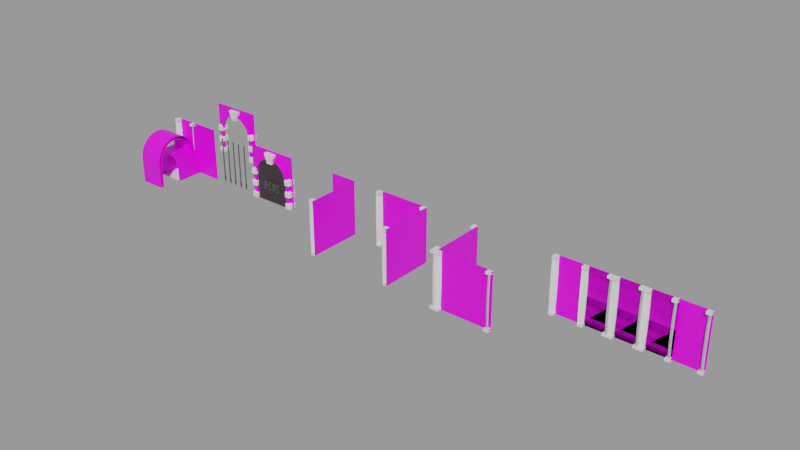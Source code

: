 # Source: scenery.blend  (saved by Blender 2.90.8; exported with 4.5.12 LTS)
import bpy
from mathutils import Matrix  # noqa: F401  (used for matrix-valued properties, if any)

bpy.ops.wm.read_factory_settings(use_empty=True)
scene = bpy.context.scene
scene.name = 'Tiles'

# ---- images (referenced by path relative to the original .blend; pixels are not part of the script)
import os
ASSET_DIR = os.environ.get("B2B_ASSET_DIR", "")  # directory of the original .blend (textures are referenced by path, not embedded)
HERE = os.path.dirname(os.path.abspath(__file__))  # packed textures are extracted next to this script under _unpacked/

def load_image(name, relpath, width, height, colorspace="sRGB"):
    """Load a texture the original file referenced (path relative to the .blend, or extracted next to this script)."""
    p = next((c for c in (os.path.join(HERE, relpath), os.path.join(ASSET_DIR, relpath)) if relpath and os.path.exists(c)), "")
    if p:
        img = bpy.data.images.load(p, check_existing=True)
        img.name = name
    else:  # same state as the original file: an image datablock whose file is absent (Cycles renders it pink)
        img = bpy.data.images.new(name, width, height)
        img.source = "FILE"
        img.filepath = "//" + (relpath or name)
    img.colorspace_settings.name = colorspace
    return img
img_7b7b1d6f_b271_4ebd_a494_681dee9b035b_png = load_image('7b7b1d6f-b271-4ebd-a494-681dee9b035b.png', '7b7b1d6f-b271-4ebd-a494-681dee9b035b.png', 1024, 1024, 'sRGB')

# ---- materials (node trees are filled in below, after node groups)
mat_brick_wall = bpy.data.materials.new('Brick_Wall')
mat_brick_wall.use_transparent_shadow = False
mat_borders = bpy.data.materials.new('Borders')
mat_borders.use_transparent_shadow = False
mat_metallic = bpy.data.materials.new('Metallic')
mat_metallic.use_transparent_shadow = False
mat_doorwood = bpy.data.materials.new('DoorWood')
mat_doorwood.use_transparent_shadow = False
mat_borderstone = bpy.data.materials.new('BorderStone')
mat_borderstone.use_transparent_shadow = False

# ---- node groups
ng_auto_smooth = bpy.data.node_groups.new('Auto Smooth', 'GeometryNodeTree')
_s = ng_auto_smooth.interface.new_socket(name='Geometry', in_out='OUTPUT', socket_type='NodeSocketGeometry')
_s = ng_auto_smooth.interface.new_socket(name='Geometry', in_out='INPUT', socket_type='NodeSocketGeometry')
_s = ng_auto_smooth.interface.new_socket(name='Angle', in_out='INPUT', socket_type='NodeSocketFloat')
_s.subtype = 'ANGLE'
_s.min_value = 0.0
_s.max_value = 3.142
ng_auto_smooth.is_modifier = True
_N = ng_auto_smooth.nodes; _L = ng_auto_smooth.links
n0 = _N.new('NodeGroupOutput'); n0.name = 'Group Output'; n0.location = (480, -100)
n1 = _N.new('NodeGroupInput'); n1.name = 'Group Input'; n1.location = (-420, -300)
n2 = _N.new('NodeGroupInput'); n2.name = 'Group Input.001'; n2.location = (-60, -100)
n3 = _N.new('GeometryNodeSetShadeSmooth'); n3.name = 'Set Shade Smooth'; n3.location = (120, -100)
n3.domain = 'EDGE'
n4 = _N.new('GeometryNodeSetShadeSmooth'); n4.name = 'Set Shade Smooth.001'; n4.location = (300, -100)
n5 = _N.new('GeometryNodeInputMeshEdgeAngle'); n5.name = 'Edge Angle'; n5.location = (-420, -220)
n6 = _N.new('GeometryNodeInputEdgeSmooth'); n6.name = 'Is Edge Smooth'; n6.location = (-60, -160)
n7 = _N.new('GeometryNodeInputShadeSmooth'); n7.name = 'Is Face Smooth'; n7.location = (-240, -340)
n8 = _N.new('FunctionNodeBooleanMath'); n8.name = 'Boolean Math'; n8.location = (-60, -220)
n9 = _N.new('FunctionNodeCompare'); n9.name = 'Compare'; n9.location = (-240, -180)
n9.operation = 'LESS_EQUAL'
_L.new(n5.outputs[0], n9.inputs[0])
_L.new(n4.outputs[0], n0.inputs[0])
_L.new(n1.outputs[1], n9.inputs[1])
_L.new(n9.outputs[0], n8.inputs[0])
_L.new(n7.outputs[0], n8.inputs[1])
_L.new(n2.outputs[0], n3.inputs[0])
_L.new(n6.outputs[0], n3.inputs[1])
_L.new(n3.outputs[0], n4.inputs[0])
_L.new(n8.outputs[0], n3.inputs[2])
n0.is_active_output = True

# ---- material node trees
mat_brick_wall.use_nodes = True; mat_brick_wall.node_tree.nodes.clear()
_N = mat_brick_wall.node_tree.nodes; _L = mat_brick_wall.node_tree.links
n0 = _N.new('ShaderNodeBsdfPrincipled'); n0.name = 'Principled BSDF'; n0.location = (10, 300)
n0.distribution = 'GGX'
n0.subsurface_method = 'BURLEY'
n0.inputs[3].default_value = 1.45
n0.inputs[27].default_value = (0.0, 0.0, 0.0, 1.0)
n0.inputs[28].default_value = 1.0
n1 = _N.new('ShaderNodeOutputMaterial'); n1.name = 'Material Output'; n1.location = (300, 300)
n2 = _N.new('ShaderNodeTexImage'); n2.name = 'Image Texture'; n2.location = (-383, 323)
n2.image = img_7b7b1d6f_b271_4ebd_a494_681dee9b035b_png
_L.new(n0.outputs[0], n1.inputs[0])
_L.new(n2.outputs[0], n0.inputs[0])
n1.is_active_output = True
mat_borders.use_nodes = True; mat_borders.node_tree.nodes.clear()
_N = mat_borders.node_tree.nodes; _L = mat_borders.node_tree.links
n0 = _N.new('ShaderNodeBsdfPrincipled'); n0.name = 'Principled BSDF'; n0.location = (10, 300)
n0.distribution = 'GGX'
n0.subsurface_method = 'BURLEY'
n0.inputs[3].default_value = 1.45
n0.inputs[27].default_value = (0.0, 0.0, 0.0, 1.0)
n0.inputs[28].default_value = 1.0
n1 = _N.new('ShaderNodeOutputMaterial'); n1.name = 'Material Output'; n1.location = (300, 300)
_L.new(n0.outputs[0], n1.inputs[0])
n1.is_active_output = True
mat_metallic.use_nodes = True; mat_metallic.node_tree.nodes.clear()
_N = mat_metallic.node_tree.nodes; _L = mat_metallic.node_tree.links
n0 = _N.new('ShaderNodeBsdfPrincipled'); n0.name = 'Principled BSDF'; n0.location = (10, 300)
n0.distribution = 'GGX'
n0.subsurface_method = 'BURLEY'
n0.inputs[0].default_value = (0.05811, 0.05811, 0.05811, 1.0)
n0.inputs[3].default_value = 1.45
n0.inputs[27].default_value = (0.0, 0.0, 0.0, 1.0)
n0.inputs[28].default_value = 1.0
n1 = _N.new('ShaderNodeOutputMaterial'); n1.name = 'Material Output'; n1.location = (300, 300)
_L.new(n0.outputs[0], n1.inputs[0])
n1.is_active_output = True
mat_doorwood.use_nodes = True; mat_doorwood.node_tree.nodes.clear()
_N = mat_doorwood.node_tree.nodes; _L = mat_doorwood.node_tree.links
n0 = _N.new('ShaderNodeBsdfPrincipled'); n0.name = 'Principled BSDF'; n0.location = (10, 300)
n0.distribution = 'GGX'
n0.subsurface_method = 'BURLEY'
n0.inputs[0].default_value = (0.03411, 0.02553, 0.02581, 1.0)
n0.inputs[3].default_value = 1.45
n0.inputs[27].default_value = (0.0, 0.0, 0.0, 1.0)
n0.inputs[28].default_value = 1.0
n1 = _N.new('ShaderNodeOutputMaterial'); n1.name = 'Material Output'; n1.location = (300, 300)
_L.new(n0.outputs[0], n1.inputs[0])
n1.is_active_output = True
mat_borderstone.use_nodes = True; mat_borderstone.node_tree.nodes.clear()
_N = mat_borderstone.node_tree.nodes; _L = mat_borderstone.node_tree.links
n0 = _N.new('ShaderNodeBsdfPrincipled'); n0.name = 'Principled BSDF'; n0.location = (10, 300)
n0.distribution = 'GGX'
n0.subsurface_method = 'BURLEY'
n0.inputs[3].default_value = 1.45
n0.inputs[27].default_value = (0.0, 0.0, 0.0, 1.0)
n0.inputs[28].default_value = 1.0
n1 = _N.new('ShaderNodeOutputMaterial'); n1.name = 'Material Output'; n1.location = (300, 300)
_L.new(n0.outputs[0], n1.inputs[0])
n1.is_active_output = True

# ---- meshes
me_cylinder_014 = bpy.data.meshes.new('Cylinder.014')
me_cylinder_014.from_pydata([(2.0, -0.1988, 3.588), (2.425, -0.1988, 3.529), (2.821, -0.1988, 3.355), (3.162, -0.1988, 3.079), (3.423, -0.1988, 2.719), (3.587, -0.1988, 2.3), (3.643, -0.1988, 1.85), (0.3571, -0.1988, 1.85), (0.4131, -0.1988, 2.3), (0.5772, -0.1988, 2.719), (0.8383, -0.1988, 3.079), (1.179, -0.1988, 3.355), (1.575, -0.1988, 3.529), (3.643, -0.1988, 4.962e-07), (0.3571, -0.1988, -4.962e-07), (2.0, -0.1988, 3.388), (2.371, -0.1988, 3.337), (2.717, -0.1988, 3.185), (3.016, -0.1988, 2.942), (3.247, -0.1988, 2.623), (3.393, -0.1988, 2.251), (3.443, -0.1988, 1.838), (0.5567, -0.1988, 1.838), (0.607, -0.1988, 2.251), (0.7527, -0.1988, 2.623), (0.9835, -0.1988, 2.942), (1.283, -0.1988, 3.185), (1.629, -0.1988, 3.337), (3.443, -0.1988, 4.962e-07), (0.5571, -0.1988, -4.962e-07), (1.575, -3.258e-07, 3.529), (1.179, -3.258e-07, 3.355), (2.821, -3.258e-07, 3.355), (2.0, -3.258e-07, 3.388), (1.629, -3.258e-07, 3.337), (2.371, -3.258e-07, 3.337), (2.717, -3.258e-07, 3.185), (1.283, -3.258e-07, 3.185), (0.8383, -3.258e-07, 3.079), (0.9835, -3.258e-07, 2.942), (0.5772, -3.258e-07, 2.719), (0.7527, -3.258e-07, 2.623), (0.607, -8.742e-08, 2.251), (0.5567, -8.742e-08, 1.838), (3.016, -2.782e-08, 2.942), (3.643, -8.742e-08, 4.962e-07), (3.443, -8.742e-08, 4.962e-07), (3.393, -8.742e-08, 2.251), (3.247, -8.742e-08, 2.623), (3.443, -8.742e-08, 1.838), (0.3571, -8.742e-08, -4.962e-07), (0.5571, -8.742e-08, -4.962e-07), (0.1746, -0.2507, 2.98e-07), (0.1746, -0.3167, 0.04563), (0.129, -0.2507, 0.04563), (0.1746, -0.3167, 0.4107), (0.1746, -0.2507, 0.4563), (0.129, -0.2507, 0.4107), (0.1746, 0.2775, 2.98e-07), (0.129, 0.2775, 0.04563), (0.1746, 0.3435, 0.04563), (0.1746, 0.2775, 0.4563), (0.1746, 0.3435, 0.4107), (0.129, 0.2775, 0.4107), (0.5396, -0.2507, 2.98e-07), (0.5853, -0.2507, 0.04563), (0.5396, -0.3167, 0.04563), (0.5396, -0.2507, 0.4563), (0.5396, -0.3167, 0.4107), (0.5853, -0.2507, 0.4107), (0.5396, 0.2775, 2.98e-07), (0.5396, 0.3435, 0.04563), (0.5853, 0.2775, 0.04563), (0.5396, 0.2775, 0.4563), (0.5853, 0.2775, 0.4107), (0.5396, 0.3435, 0.4107), (0.1746, -0.2507, 0.9126), (0.1746, -0.3167, 0.9582), (0.129, -0.2507, 0.9582), (0.1746, -0.3167, 1.323), (0.1746, -0.2507, 1.369), (0.129, -0.2507, 1.323), (0.1746, 0.2775, 0.9126), (0.129, 0.2775, 0.9582), (0.1746, 0.3435, 0.9582), (0.1746, 0.2775, 1.369), (0.1746, 0.3435, 1.323), (0.129, 0.2775, 1.323), (0.5396, -0.2507, 0.9126), (0.5853, -0.2507, 0.9582), (0.5396, -0.3167, 0.9582), (0.5396, -0.2507, 1.369), (0.5396, -0.3167, 1.323), (0.5853, -0.2507, 1.323), (0.5396, 0.2775, 0.9126), (0.5396, 0.3435, 0.9582), (0.5853, 0.2775, 0.9582), (0.5396, 0.2775, 1.369), (0.5853, 0.2775, 1.323), (0.5396, 0.3435, 1.323), (0.1746, -0.2507, 1.825), (0.1746, -0.3167, 1.871), (0.129, -0.2507, 1.871), (0.1746, -0.3167, 2.236), (0.1746, -0.2507, 2.281), (0.129, -0.2507, 2.236), (0.1746, 0.2775, 1.825), (0.129, 0.2775, 1.871), (0.1746, 0.3435, 1.871), (0.1746, 0.2775, 2.281), (0.1746, 0.3435, 2.236), (0.129, 0.2775, 2.236), (0.5396, -0.2507, 1.825), (0.5853, -0.2507, 1.871), (0.5396, -0.3167, 1.871), (0.5396, -0.2507, 2.281), (0.5396, -0.3167, 2.236), (0.5853, -0.2507, 2.236), (0.5396, 0.2775, 1.825), (0.5396, 0.3435, 1.871), (0.5853, 0.2775, 1.871), (0.5396, 0.2775, 2.281), (0.5853, 0.2775, 2.236), (0.5396, 0.3435, 2.236), (3.825, -0.2507, 2.682e-07), (3.825, -0.3167, 0.04563), (3.871, -0.2507, 0.04563), (3.825, -0.3167, 0.4107), (3.825, -0.2507, 0.4563), (3.871, -0.2507, 0.4107), (3.825, 0.2775, 2.682e-07), (3.871, 0.2775, 0.04563), (3.825, 0.3435, 0.04563), (3.825, 0.2775, 0.4563), (3.825, 0.3435, 0.4107), (3.871, 0.2775, 0.4107), (3.46, -0.2507, 2.682e-07), (3.415, -0.2507, 0.04563), (3.46, -0.3167, 0.04563), (3.46, -0.2507, 0.4563), (3.46, -0.3167, 0.4107), (3.415, -0.2507, 0.4107), (3.46, 0.2775, 2.682e-07), (3.46, 0.3435, 0.04563), (3.415, 0.2775, 0.04563), (3.46, 0.2775, 0.4563), (3.415, 0.2775, 0.4107), (3.46, 0.3435, 0.4107), (3.825, -0.2507, 0.9126), (3.825, -0.3167, 0.9582), (3.871, -0.2507, 0.9582), (3.825, -0.3167, 1.323), (3.825, -0.2507, 1.369), (3.871, -0.2507, 1.323), (3.825, 0.2775, 0.9126), (3.871, 0.2775, 0.9582), (3.825, 0.3435, 0.9582), (3.825, 0.2775, 1.369), (3.825, 0.3435, 1.323), (3.871, 0.2775, 1.323), (3.46, -0.2507, 0.9126), (3.415, -0.2507, 0.9582), (3.46, -0.3167, 0.9582), (3.46, -0.2507, 1.369), (3.46, -0.3167, 1.323), (3.415, -0.2507, 1.323), (3.46, 0.2775, 0.9126), (3.46, 0.3435, 0.9582), (3.415, 0.2775, 0.9582), (3.46, 0.2775, 1.369), (3.415, 0.2775, 1.323), (3.46, 0.3435, 1.323), (3.825, -0.2507, 1.825), (3.825, -0.3167, 1.871), (3.871, -0.2507, 1.871), (3.825, -0.3167, 2.236), (3.825, -0.2507, 2.281), (3.871, -0.2507, 2.236), (3.825, 0.2775, 1.825), (3.871, 0.2775, 1.871), (3.825, 0.3435, 1.871), (3.825, 0.2775, 2.281), (3.825, 0.3435, 2.236), (3.871, 0.2775, 2.236), (3.46, -0.2507, 1.825), (3.415, -0.2507, 1.871), (3.46, -0.3167, 1.871), (3.46, -0.2507, 2.281), (3.46, -0.3167, 2.236), (3.415, -0.2507, 2.236), (3.46, 0.2775, 1.825), (3.46, 0.3435, 1.871), (3.415, 0.2775, 1.871), (3.46, 0.2775, 2.281), (3.415, 0.2775, 2.236), (3.46, 0.3435, 2.236), (1.763, -0.2857, 3.058), (1.557, -0.3193, 3.828), (1.763, -0.05188, 3.058), (1.557, -0.01829, 3.828), (2.237, -0.2857, 3.058), (2.443, -0.3193, 3.828), (2.237, -0.05188, 3.058), (2.443, -0.01829, 3.828), (0.0, 0.0, 0.0), (4.0, 0.0, 0.0), (0.0, -1.748e-07, 4.0), (4.0, -1.748e-07, 4.0), (2.0, -9.725e-08, 3.588), (0.4131, -1.601e-07, 2.3), (2.425, -9.466e-08, 3.529), (3.643, -1.405e-07, 1.85), (3.423, -1.785e-07, 2.719), (3.587, -1.601e-07, 2.3), (0.3571, -1.405e-07, 1.85), (3.162, -1.346e-07, 3.079)], [], [(7, 214, 50, 14), (22, 29, 51, 43), (1, 0, 15, 16), (2, 1, 16, 17), (3, 2, 17, 18), (4, 3, 18, 19), (5, 4, 19, 20), (6, 5, 20, 21), (8, 7, 22, 23), (9, 8, 23, 24), (10, 9, 24, 25), (11, 10, 25, 26), (12, 11, 26, 27), (0, 12, 27, 15), (14, 50, 51, 29), (7, 14, 29, 22), (13, 6, 21, 28), (215, 32, 2, 3), (49, 46, 28, 21), (211, 213, 5, 6), (213, 212, 4, 5), (48, 47, 20, 19), (210, 208, 0, 1), (32, 210, 1, 2), (30, 31, 11, 12), (43, 42, 23, 22), (31, 38, 10, 11), (34, 33, 15, 27), (211, 45, 46, 49, 47, 48, 44, 36, 35, 33, 34, 37, 39, 41, 42, 43, 51, 50, 214, 209, 40, 38, 31, 30, 208, 210, 32, 215, 212, 213), (209, 214, 7, 8), (41, 39, 25, 24), (46, 45, 13, 28), (47, 49, 21, 20), (37, 34, 27, 26), (40, 209, 8, 9), (45, 211, 6, 13), (35, 36, 17, 16), (44, 48, 19, 18), (212, 215, 3, 4), (208, 30, 12, 0), (39, 37, 26, 25), (36, 44, 18, 17), (38, 40, 9, 10), (42, 41, 24, 23), (33, 35, 16, 15), (66, 68, 55, 53), (72, 74, 69, 65), (73, 61, 56, 67), (54, 57, 63, 59), (60, 62, 75, 71), (52, 53, 54), (55, 56, 57), (58, 59, 60), (61, 62, 63), (64, 65, 66), (67, 68, 69), (70, 71, 72), (73, 74, 75), (58, 52, 54, 59), (53, 55, 57, 54), (56, 61, 63, 57), (62, 60, 59, 63), (70, 58, 60, 71), (61, 73, 75, 62), (74, 72, 71, 75), (64, 70, 72, 65), (73, 67, 69, 74), (68, 66, 65, 69), (52, 64, 66, 53), (67, 56, 55, 68), (58, 70, 64, 52), (90, 92, 79, 77), (96, 98, 93, 89), (97, 85, 80, 91), (78, 81, 87, 83), (84, 86, 99, 95), (76, 77, 78), (79, 80, 81), (82, 83, 84), (85, 86, 87), (88, 89, 90), (91, 92, 93), (94, 95, 96), (97, 98, 99), (82, 76, 78, 83), (77, 79, 81, 78), (80, 85, 87, 81), (86, 84, 83, 87), (94, 82, 84, 95), (85, 97, 99, 86), (98, 96, 95, 99), (88, 94, 96, 89), (97, 91, 93, 98), (92, 90, 89, 93), (76, 88, 90, 77), (91, 80, 79, 92), (82, 94, 88, 76), (114, 116, 103, 101), (120, 122, 117, 113), (121, 109, 104, 115), (102, 105, 111, 107), (108, 110, 123, 119), (100, 101, 102), (103, 104, 105), (106, 107, 108), (109, 110, 111), (112, 113, 114), (115, 116, 117), (118, 119, 120), (121, 122, 123), (106, 100, 102, 107), (101, 103, 105, 102), (104, 109, 111, 105), (110, 108, 107, 111), (118, 106, 108, 119), (109, 121, 123, 110), (122, 120, 119, 123), (112, 118, 120, 113), (121, 115, 117, 122), (116, 114, 113, 117), (100, 112, 114, 101), (115, 104, 103, 116), (106, 118, 112, 100), (138, 125, 127, 140), (144, 137, 141, 146), (145, 139, 128, 133), (126, 131, 135, 129), (132, 143, 147, 134), (124, 126, 125), (127, 129, 128), (130, 132, 131), (133, 135, 134), (136, 138, 137), (139, 141, 140), (142, 144, 143), (145, 147, 146), (130, 131, 126, 124), (125, 126, 129, 127), (128, 129, 135, 133), (134, 135, 131, 132), (142, 143, 132, 130), (133, 134, 147, 145), (146, 147, 143, 144), (136, 137, 144, 142), (145, 146, 141, 139), (140, 141, 137, 138), (124, 125, 138, 136), (139, 140, 127, 128), (130, 124, 136, 142), (162, 149, 151, 164), (168, 161, 165, 170), (169, 163, 152, 157), (150, 155, 159, 153), (156, 167, 171, 158), (148, 150, 149), (151, 153, 152), (154, 156, 155), (157, 159, 158), (160, 162, 161), (163, 165, 164), (166, 168, 167), (169, 171, 170), (154, 155, 150, 148), (149, 150, 153, 151), (152, 153, 159, 157), (158, 159, 155, 156), (166, 167, 156, 154), (157, 158, 171, 169), (170, 171, 167, 168), (160, 161, 168, 166), (169, 170, 165, 163), (164, 165, 161, 162), (148, 149, 162, 160), (163, 164, 151, 152), (154, 148, 160, 166), (186, 173, 175, 188), (192, 185, 189, 194), (193, 187, 176, 181), (174, 179, 183, 177), (180, 191, 195, 182), (172, 174, 173), (175, 177, 176), (178, 180, 179), (181, 183, 182), (184, 186, 185), (187, 189, 188), (190, 192, 191), (193, 195, 194), (178, 179, 174, 172), (173, 174, 177, 175), (176, 177, 183, 181), (182, 183, 179, 180), (190, 191, 180, 178), (181, 182, 195, 193), (194, 195, 191, 192), (184, 185, 192, 190), (193, 194, 189, 187), (188, 189, 185, 186), (172, 173, 186, 184), (187, 188, 175, 176), (178, 172, 184, 190), (196, 197, 199, 198), (198, 199, 203, 202), (202, 203, 201, 200), (200, 201, 197, 196), (198, 202, 200, 196), (203, 199, 197, 201), (204, 50, 214, 209, 40, 38, 31, 30, 208, 210, 32, 215, 212, 213, 211, 45, 205, 207, 206)])
me_cylinder_014.polygons.foreach_set('use_smooth', [1, 1, 1, 1, 1, 1, 1, 1, 1, 1, 1, 1, 1, 1, 1, 1, 1, 1, 1, 1, 1, 1, 1, 1, 1, 1, 1, 1, 0, 1, 1, 1, 1, 1, 1, 1, 1, 1, 1, 1, 1, 1, 1, 1, 1, 0, 0, 0, 0, 0, 0, 0, 0, 0, 0, 0, 0, 0, 0, 0, 0, 0, 0, 0, 0, 0, 0, 0, 0, 0, 0, 0, 0, 0, 0, 0, 0, 0, 0, 0, 0, 0, 0, 0, 0, 0, 0, 0, 0, 0, 0, 0, 0, 0, 0, 0, 0, 0, 0, 0, 0, 0, 0, 0, 0, 0, 0, 0, 0, 0, 0, 0, 0, 0, 0, 0, 0, 0, 0, 0, 0, 0, 0, 0, 0, 0, 0, 0, 0, 0, 0, 0, 0, 0, 0, 0, 0, 0, 0, 0, 0, 0, 0, 0, 0, 0, 0, 0, 0, 0, 0, 0, 0, 0, 0, 0, 0, 0, 0, 0, 0, 0, 0, 0, 0, 0, 0, 0, 0, 0, 0, 0, 0, 0, 0, 0, 0, 0, 0, 0, 0, 0, 0, 0, 0, 0, 0, 0, 0, 0, 0, 0, 0, 0, 0, 0, 0, 0, 0, 0, 0, 0, 0, 0, 0, 0, 0, 0])
me_cylinder_014.polygons.foreach_set('material_index', [0, 0, 0, 0, 0, 0, 0, 0, 0, 0, 0, 0, 0, 0, 0, 0, 0, 0, 0, 0, 0, 0, 0, 0, 0, 0, 0, 0, 0, 0, 0, 0, 0, 0, 0, 0, 0, 0, 0, 0, 0, 0, 0, 0, 0, 1, 1, 1, 1, 1, 1, 1, 1, 1, 1, 1, 1, 1, 1, 1, 1, 1, 1, 1, 1, 1, 1, 1, 1, 1, 1, 1, 1, 1, 1, 1, 1, 1, 1, 1, 1, 1, 1, 1, 1, 1, 1, 1, 1, 1, 1, 1, 1, 1, 1, 1, 1, 1, 1, 1, 1, 1, 1, 1, 1, 1, 1, 1, 1, 1, 1, 1, 1, 1, 1, 1, 1, 1, 1, 1, 1, 1, 1, 1, 1, 1, 1, 1, 1, 1, 1, 1, 1, 1, 1, 1, 1, 1, 1, 1, 1, 1, 1, 1, 1, 1, 1, 1, 1, 1, 1, 1, 1, 1, 1, 1, 1, 1, 1, 1, 1, 1, 1, 1, 1, 1, 1, 1, 1, 1, 1, 1, 1, 1, 1, 1, 1, 1, 1, 1, 1, 1, 1, 1, 1, 1, 1, 1, 1, 1, 1, 1, 1, 1, 1, 1, 1, 1, 1, 1, 1, 1, 1, 1, 1, 1, 1, 0])
_uv = me_cylinder_014.uv_layers.new(name='UVMap')
_uv.uv.foreach_set('vector', [0.25, 1.0, 0.25, 0.944, 0.25, 0.944, 0.25, 1.0, 0.25, 1.0, 0.25, 1.0, 0.25, 0.944, 0.25, 0.944, 0.9583, 1.0, 1.0, 1.0, 1.0, 1.0, 0.9583, 1.0, 0.9167, 1.0, 0.9583, 1.0, 0.9583, 1.0, 0.9167, 1.0, 0.875, 1.0, 0.9167, 1.0, 0.9167, 1.0, 0.875, 1.0, 0.8333, 1.0, 0.875, 1.0, 0.875, 1.0, 0.8333, 1.0, 0.7917, 1.0, 0.8333, 1.0, 0.8333, 1.0, 0.7917, 1.0, 0.75, 1.0, 0.7917, 1.0, 0.7917, 1.0, 0.75, 1.0, 0.2083, 1.0, 0.25, 1.0, 0.25, 1.0, 0.2083, 1.0, 0.1667, 1.0, 0.2083, 1.0, 0.2083, 1.0, 0.1667, 1.0, 0.125, 1.0, 0.1667, 1.0, 0.1667, 1.0, 0.125, 1.0, 0.08333, 1.0, 0.125, 1.0, 0.125, 1.0, 0.08333, 1.0, 0.04167, 1.0, 0.08333, 1.0, 0.08333, 1.0, 0.04167, 1.0, -1.863e-07, 1.0, 0.04167, 1.0, 0.04167, 1.0, -1.863e-07, 1.0, 0.25, 1.0, 0.25, 0.944, 0.25, 0.944, 0.25, 1.0, 0.25, 1.0, 0.25, 1.0, 0.25, 1.0, 0.25, 1.0, 0.75, 1.0, 0.75, 1.0, 0.75, 1.0, 0.75, 1.0, 0.875, 0.944, 0.9167, 0.944, 0.9167, 1.0, 0.875, 1.0, 0.75, 0.944, 0.75, 0.944, 0.75, 1.0, 0.75, 1.0, 0.75, 0.944, 0.7917, 0.944, 0.7917, 1.0, 0.75, 1.0, 0.7917, 0.944, 0.8333, 0.944, 0.8333, 1.0, 0.7917, 1.0, 0.8333, 0.944, 0.7917, 0.944, 0.7917, 1.0, 0.8333, 1.0, 0.9583, 0.944, 1.0, 0.944, 1.0, 1.0, 0.9583, 1.0, 0.9167, 0.944, 0.9583, 0.944, 0.9583, 1.0, 0.9167, 1.0, 0.04167, 0.944, 0.08333, 0.944, 0.08333, 1.0, 0.04167, 1.0, 0.25, 0.944, 0.2083, 0.944, 0.2083, 1.0, 0.25, 1.0, 0.08333, 0.944, 0.125, 0.944, 0.125, 1.0, 0.08333, 1.0, 0.04167, 0.944, -1.863e-07, 0.944, -1.863e-07, 1.0, 0.04167, 1.0, 0.4959, 0.7826, 0.3934, 0.7826, 0.3934, 0.7938, 0.4952, 0.7938, 0.5181, 0.7966, 0.5388, 0.8048, 0.5564, 0.8178, 0.5699, 0.8346, 0.5783, 0.8541, 0.5812, 0.875, 0.5783, 0.8959, 0.5699, 0.9154, 0.5564, 0.9322, 0.5388, 0.9452, 0.5181, 0.9534, 0.4952, 0.9562, 0.3934, 0.9562, 0.3934, 0.9674, 0.4959, 0.9674, 0.5208, 0.9643, 0.5441, 0.9551, 0.564, 0.9404, 0.5793, 0.9212, 0.589, 0.8989, 0.5922, 0.875, 0.589, 0.8511, 0.5793, 0.8288, 0.564, 0.8096, 0.5441, 0.7949, 0.5208, 0.7857, 0.2083, 0.944, 0.25, 0.944, 0.25, 1.0, 0.2083, 1.0, 0.1667, 0.944, 0.125, 0.944, 0.125, 1.0, 0.1667, 1.0, 0.75, 0.944, 0.75, 0.944, 0.75, 1.0, 0.75, 1.0, 0.7917, 0.944, 0.75, 0.944, 0.75, 1.0, 0.7917, 1.0, 0.08333, 0.944, 0.04167, 0.944, 0.04167, 1.0, 0.08333, 1.0, 0.1667, 0.944, 0.2083, 0.944, 0.2083, 1.0, 0.1667, 1.0, 0.75, 0.944, 0.75, 0.944, 0.75, 1.0, 0.75, 1.0, 0.9583, 0.944, 0.9167, 0.944, 0.9167, 1.0, 0.9583, 1.0, 0.875, 0.944, 0.8333, 0.944, 0.8333, 1.0, 0.875, 1.0, 0.8333, 0.944, 0.875, 0.944, 0.875, 1.0, 0.8333, 1.0, -1.863e-07, 0.944, 0.04167, 0.944, 0.04167, 1.0, -1.863e-07, 1.0, 0.125, 0.944, 0.08333, 0.944, 0.08333, 1.0, 0.125, 1.0, 0.9167, 0.944, 0.875, 0.944, 0.875, 1.0, 0.9167, 1.0, 0.125, 0.944, 0.1667, 0.944, 0.1667, 1.0, 0.125, 1.0, 0.2083, 0.944, 0.1667, 0.944, 0.1667, 1.0, 0.2083, 1.0, 1.0, 0.944, 0.9583, 0.944, 0.9583, 1.0, 1.0, 1.0, 0.4, 0.775, 0.6, 0.775, 0.6, 0.975, 0.4, 0.975, 0.4, 0.525, 0.6, 0.525, 0.6, 0.725, 0.4, 0.725, 0.65, 0.525, 0.85, 0.525, 0.85, 0.725, 0.65, 0.725, 0.4, 0.025, 0.6, 0.025, 0.6, 0.225, 0.4, 0.225, 0.4, 0.275, 0.6, 0.275, 0.6, 0.475, 0.4, 0.475, 0.15, 0.725, 0.15, 0.75, 0.125, 0.725, 0.6, 0.975, 0.625, 0.975, 0.6, 1.0, 0.15, 0.525, 0.125, 0.525, 0.15, 0.5, 0.625, 0.275, 0.625, 0.275, 0.6, 0.25, 0.35, 0.725, 0.375, 0.725, 0.35, 0.75, 0.625, 0.775, 0.625, 0.775, 0.6, 0.75, 0.35, 0.525, 0.35, 0.5, 0.375, 0.525, 0.625, 0.525, 0.625, 0.525, 0.6, 0.5, 0.15, 0.525, 0.15, 0.725, 0.125, 0.725, 0.125, 0.525, 0.4, 0.0, 0.6, 0.0, 0.6, 0.025, 0.4, 0.025, 0.625, 0.025, 0.625, 0.225, 0.6, 0.225, 0.6, 0.025, 0.6, 0.275, 0.4, 0.275, 0.4, 0.225, 0.6, 0.225, 0.35, 0.525, 0.15, 0.525, 0.15, 0.5, 0.35, 0.5, 0.625, 0.275, 0.625, 0.475, 0.6, 0.475, 0.6, 0.275, 0.6, 0.525, 0.4, 0.525, 0.4, 0.475, 0.6, 0.475, 0.35, 0.725, 0.35, 0.525, 0.4, 0.525, 0.4, 0.725, 0.65, 0.525, 0.65, 0.725, 0.6, 0.725, 0.6, 0.525, 0.6, 0.775, 0.4, 0.775, 0.4, 0.725, 0.6, 0.725, 0.15, 0.725, 0.35, 0.725, 0.35, 0.75, 0.15, 0.75, 0.625, 0.775, 0.625, 0.975, 0.6, 0.975, 0.6, 0.775, 0.15, 0.525, 0.35, 0.525, 0.35, 0.725, 0.15, 0.725, 0.4, 0.775, 0.6, 0.775, 0.6, 0.975, 0.4, 0.975, 0.4, 0.525, 0.6, 0.525, 0.6, 0.725, 0.4, 0.725, 0.65, 0.525, 0.85, 0.525, 0.85, 0.725, 0.65, 0.725, 0.4, 0.025, 0.6, 0.025, 0.6, 0.225, 0.4, 0.225, 0.4, 0.275, 0.6, 0.275, 0.6, 0.475, 0.4, 0.475, 0.15, 0.725, 0.15, 0.75, 0.125, 0.725, 0.6, 0.975, 0.625, 0.975, 0.6, 1.0, 0.15, 0.525, 0.125, 0.525, 0.15, 0.5, 0.625, 0.275, 0.625, 0.275, 0.6, 0.25, 0.35, 0.725, 0.375, 0.725, 0.35, 0.75, 0.625, 0.775, 0.625, 0.775, 0.6, 0.75, 0.35, 0.525, 0.35, 0.5, 0.375, 0.525, 0.625, 0.525, 0.625, 0.525, 0.6, 0.5, 0.15, 0.525, 0.15, 0.725, 0.125, 0.725, 0.125, 0.525, 0.4, 0.0, 0.6, 0.0, 0.6, 0.025, 0.4, 0.025, 0.625, 0.025, 0.625, 0.225, 0.6, 0.225, 0.6, 0.025, 0.6, 0.275, 0.4, 0.275, 0.4, 0.225, 0.6, 0.225, 0.35, 0.525, 0.15, 0.525, 0.15, 0.5, 0.35, 0.5, 0.625, 0.275, 0.625, 0.475, 0.6, 0.475, 0.6, 0.275, 0.6, 0.525, 0.4, 0.525, 0.4, 0.475, 0.6, 0.475, 0.35, 0.725, 0.35, 0.525, 0.4, 0.525, 0.4, 0.725, 0.65, 0.525, 0.65, 0.725, 0.6, 0.725, 0.6, 0.525, 0.6, 0.775, 0.4, 0.775, 0.4, 0.725, 0.6, 0.725, 0.15, 0.725, 0.35, 0.725, 0.35, 0.75, 0.15, 0.75, 0.625, 0.775, 0.625, 0.975, 0.6, 0.975, 0.6, 0.775, 0.15, 0.525, 0.35, 0.525, 0.35, 0.725, 0.15, 0.725, 0.4, 0.775, 0.6, 0.775, 0.6, 0.975, 0.4, 0.975, 0.4, 0.525, 0.6, 0.525, 0.6, 0.725, 0.4, 0.725, 0.65, 0.525, 0.85, 0.525, 0.85, 0.725, 0.65, 0.725, 0.4, 0.025, 0.6, 0.025, 0.6, 0.225, 0.4, 0.225, 0.4, 0.275, 0.6, 0.275, 0.6, 0.475, 0.4, 0.475, 0.15, 0.725, 0.15, 0.75, 0.125, 0.725, 0.6, 0.975, 0.625, 0.975, 0.6, 1.0, 0.15, 0.525, 0.125, 0.525, 0.15, 0.5, 0.625, 0.275, 0.625, 0.275, 0.6, 0.25, 0.35, 0.725, 0.375, 0.725, 0.35, 0.75, 0.625, 0.775, 0.625, 0.775, 0.6, 0.75, 0.35, 0.525, 0.35, 0.5, 0.375, 0.525, 0.625, 0.525, 0.625, 0.525, 0.6, 0.5, 0.15, 0.525, 0.15, 0.725, 0.125, 0.725, 0.125, 0.525, 0.4, 0.0, 0.6, 0.0, 0.6, 0.025, 0.4, 0.025, 0.625, 0.025, 0.625, 0.225, 0.6, 0.225, 0.6, 0.025, 0.6, 0.275, 0.4, 0.275, 0.4, 0.225, 0.6, 0.225, 0.35, 0.525, 0.15, 0.525, 0.15, 0.5, 0.35, 0.5, 0.625, 0.275, 0.625, 0.475, 0.6, 0.475, 0.6, 0.275, 0.6, 0.525, 0.4, 0.525, 0.4, 0.475, 0.6, 0.475, 0.35, 0.725, 0.35, 0.525, 0.4, 0.525, 0.4, 0.725, 0.65, 0.525, 0.65, 0.725, 0.6, 0.725, 0.6, 0.525, 0.6, 0.775, 0.4, 0.775, 0.4, 0.725, 0.6, 0.725, 0.15, 0.725, 0.35, 0.725, 0.35, 0.75, 0.15, 0.75, 0.625, 0.775, 0.625, 0.975, 0.6, 0.975, 0.6, 0.775, 0.15, 0.525, 0.35, 0.525, 0.35, 0.725, 0.15, 0.725, 0.4, 0.775, 0.4, 0.975, 0.6, 0.975, 0.6, 0.775, 0.4, 0.525, 0.4, 0.725, 0.6, 0.725, 0.6, 0.525, 0.65, 0.525, 0.65, 0.725, 0.85, 0.725, 0.85, 0.525, 0.4, 0.025, 0.4, 0.225, 0.6, 0.225, 0.6, 0.025, 0.4, 0.275, 0.4, 0.475, 0.6, 0.475, 0.6, 0.275, 0.15, 0.725, 0.125, 0.725, 0.15, 0.75, 0.6, 0.975, 0.6, 1.0, 0.625, 0.975, 0.15, 0.525, 0.15, 0.5, 0.125, 0.525, 0.625, 0.275, 0.6, 0.25, 0.625, 0.275, 0.35, 0.725, 0.35, 0.75, 0.375, 0.725, 0.625, 0.775, 0.6, 0.75, 0.625, 0.775, 0.35, 0.525, 0.375, 0.525, 0.35, 0.5, 0.625, 0.525, 0.6, 0.5, 0.625, 0.525, 0.15, 0.525, 0.125, 0.525, 0.125, 0.725, 0.15, 0.725, 0.4, 0.0, 0.4, 0.025, 0.6, 0.025, 0.6, 0.0, 0.625, 0.025, 0.6, 0.025, 0.6, 0.225, 0.625, 0.225, 0.6, 0.275, 0.6, 0.225, 0.4, 0.225, 0.4, 0.275, 0.35, 0.525, 0.35, 0.5, 0.15, 0.5, 0.15, 0.525, 0.625, 0.275, 0.6, 0.275, 0.6, 0.475, 0.625, 0.475, 0.6, 0.525, 0.6, 0.475, 0.4, 0.475, 0.4, 0.525, 0.35, 0.725, 0.4, 0.725, 0.4, 0.525, 0.35, 0.525, 0.65, 0.525, 0.6, 0.525, 0.6, 0.725, 0.65, 0.725, 0.6, 0.775, 0.6, 0.725, 0.4, 0.725, 0.4, 0.775, 0.15, 0.725, 0.15, 0.75, 0.35, 0.75, 0.35, 0.725, 0.625, 0.775, 0.6, 0.775, 0.6, 0.975, 0.625, 0.975, 0.15, 0.525, 0.15, 0.725, 0.35, 0.725, 0.35, 0.525, 0.4, 0.775, 0.4, 0.975, 0.6, 0.975, 0.6, 0.775, 0.4, 0.525, 0.4, 0.725, 0.6, 0.725, 0.6, 0.525, 0.65, 0.525, 0.65, 0.725, 0.85, 0.725, 0.85, 0.525, 0.4, 0.025, 0.4, 0.225, 0.6, 0.225, 0.6, 0.025, 0.4, 0.275, 0.4, 0.475, 0.6, 0.475, 0.6, 0.275, 0.15, 0.725, 0.125, 0.725, 0.15, 0.75, 0.6, 0.975, 0.6, 1.0, 0.625, 0.975, 0.15, 0.525, 0.15, 0.5, 0.125, 0.525, 0.625, 0.275, 0.6, 0.25, 0.625, 0.275, 0.35, 0.725, 0.35, 0.75, 0.375, 0.725, 0.625, 0.775, 0.6, 0.75, 0.625, 0.775, 0.35, 0.525, 0.375, 0.525, 0.35, 0.5, 0.625, 0.525, 0.6, 0.5, 0.625, 0.525, 0.15, 0.525, 0.125, 0.525, 0.125, 0.725, 0.15, 0.725, 0.4, 0.0, 0.4, 0.025, 0.6, 0.025, 0.6, 0.0, 0.625, 0.025, 0.6, 0.025, 0.6, 0.225, 0.625, 0.225, 0.6, 0.275, 0.6, 0.225, 0.4, 0.225, 0.4, 0.275, 0.35, 0.525, 0.35, 0.5, 0.15, 0.5, 0.15, 0.525, 0.625, 0.275, 0.6, 0.275, 0.6, 0.475, 0.625, 0.475, 0.6, 0.525, 0.6, 0.475, 0.4, 0.475, 0.4, 0.525, 0.35, 0.725, 0.4, 0.725, 0.4, 0.525, 0.35, 0.525, 0.65, 0.525, 0.6, 0.525, 0.6, 0.725, 0.65, 0.725, 0.6, 0.775, 0.6, 0.725, 0.4, 0.725, 0.4, 0.775, 0.15, 0.725, 0.15, 0.75, 0.35, 0.75, 0.35, 0.725, 0.625, 0.775, 0.6, 0.775, 0.6, 0.975, 0.625, 0.975, 0.15, 0.525, 0.15, 0.725, 0.35, 0.725, 0.35, 0.525, 0.4, 0.775, 0.4, 0.975, 0.6, 0.975, 0.6, 0.775, 0.4, 0.525, 0.4, 0.725, 0.6, 0.725, 0.6, 0.525, 0.65, 0.525, 0.65, 0.725, 0.85, 0.725, 0.85, 0.525, 0.4, 0.025, 0.4, 0.225, 0.6, 0.225, 0.6, 0.025, 0.4, 0.275, 0.4, 0.475, 0.6, 0.475, 0.6, 0.275, 0.15, 0.725, 0.125, 0.725, 0.15, 0.75, 0.6, 0.975, 0.6, 1.0, 0.625, 0.975, 0.15, 0.525, 0.15, 0.5, 0.125, 0.525, 0.625, 0.275, 0.6, 0.25, 0.625, 0.275, 0.35, 0.725, 0.35, 0.75, 0.375, 0.725, 0.625, 0.775, 0.6, 0.75, 0.625, 0.775, 0.35, 0.525, 0.375, 0.525, 0.35, 0.5, 0.625, 0.525, 0.6, 0.5, 0.625, 0.525, 0.15, 0.525, 0.125, 0.525, 0.125, 0.725, 0.15, 0.725, 0.4, 0.0, 0.4, 0.025, 0.6, 0.025, 0.6, 0.0, 0.625, 0.025, 0.6, 0.025, 0.6, 0.225, 0.625, 0.225, 0.6, 0.275, 0.6, 0.225, 0.4, 0.225, 0.4, 0.275, 0.35, 0.525, 0.35, 0.5, 0.15, 0.5, 0.15, 0.525, 0.625, 0.275, 0.6, 0.275, 0.6, 0.475, 0.625, 0.475, 0.6, 0.525, 0.6, 0.475, 0.4, 0.475, 0.4, 0.525, 0.35, 0.725, 0.4, 0.725, 0.4, 0.525, 0.35, 0.525, 0.65, 0.525, 0.6, 0.525, 0.6, 0.725, 0.65, 0.725, 0.6, 0.775, 0.6, 0.725, 0.4, 0.725, 0.4, 0.775, 0.15, 0.725, 0.15, 0.75, 0.35, 0.75, 0.35, 0.725, 0.625, 0.775, 0.6, 0.775, 0.6, 0.975, 0.625, 0.975, 0.15, 0.525, 0.15, 0.725, 0.35, 0.725, 0.35, 0.525, 0.375, 0.0, 0.625, 0.0, 0.625, 0.25, 0.375, 0.25, 0.375, 0.25, 0.625, 0.25, 0.625, 0.5, 0.375, 0.5, 0.375, 0.5, 0.625, 0.5, 0.625, 0.75, 0.375, 0.75, 0.375, 0.75, 0.625, 0.75, 0.625, 1.0, 0.375, 1.0, 0.125, 0.5, 0.375, 0.5, 0.375, 0.75, 0.125, 0.75, 0.625, 0.5, 0.875, 0.5, 0.875, 0.75, 0.625, 0.75, 0.0, 0.0, 0.1786, 0.0, 0.1786, 0.9251, 0.2066, 1.15, 0.2886, 1.36, 0.4192, 1.54, 0.5893, 1.678, 0.7874, 1.765, 1.0, 1.794, 1.213, 1.765, 1.411, 1.678, 1.581, 1.54, 1.711, 1.36, 1.793, 1.15, 1.821, 0.9251, 1.821, 3.03e-07, 2.0, 0.0, 2.0, 2.0, 0.0, 2.0])
me_cylinder_014.materials.append(mat_brick_wall)
me_cylinder_014.materials.append(mat_borders)
me_cylinder_014.use_remesh_fix_poles = True
me_cylinder_014.use_remesh_preserve_attributes = False
me_cylinder_014.use_mirror_vertex_groups = False
me_cylinder_014.update()
me_cube_011 = bpy.data.meshes.new('Cube.011')
me_cube_011.from_pydata([(-1.127, -0.05924, 0.624), (-1.127, -0.05924, 3.55), (-1.194, 2.384e-07, 3.55), (-1.061, 2.384e-07, 3.55), (-1.127, 0.05924, 0.624), (-1.127, 0.05924, 3.55), (-1.127, -0.09002, 0.3858), (-1.228, 1.985e-07, 0.3858), (-1.194, 1.985e-07, 0.624), (-1.027, 1.985e-07, 0.3858), (-1.061, 1.985e-07, 0.624), (-1.127, 0.09002, 0.3858), (-1.127, 1.71e-07, 0.0)], [], [(0, 1, 2, 8), (8, 2, 5, 4), (4, 5, 3, 10), (10, 3, 1, 0), (5, 2, 1, 3), (6, 0, 8, 7), (7, 8, 4, 11), (11, 4, 10, 9), (9, 10, 0, 6), (9, 6, 12), (7, 11, 12), (6, 7, 12), (11, 9, 12)])
me_cube_011.polygons.foreach_set('use_smooth', [True] * 13)
_uv = me_cube_011.uv_layers.new(name='UVMap')
_uv.uv.foreach_set('vector', [0.375, 0.0, 0.625, 0.0, 0.625, 0.25, 0.375, 0.25, 0.375, 0.25, 0.625, 0.25, 0.625, 0.5, 0.375, 0.5, 0.375, 0.5, 0.625, 0.5, 0.625, 0.75, 0.375, 0.75, 0.375, 0.75, 0.625, 0.75, 0.625, 1.0, 0.375, 1.0, 0.625, 0.5, 0.875, 0.5, 0.875, 0.75, 0.625, 0.75, 0.375, 0.0, 0.625, 0.0, 0.625, 0.25, 0.375, 0.25, 0.375, 0.25, 0.625, 0.25, 0.625, 0.5, 0.375, 0.5, 0.375, 0.5, 0.625, 0.5, 0.625, 0.75, 0.375, 0.75, 0.375, 0.75, 0.625, 0.75, 0.625, 1.0, 0.375, 1.0, 0.375, 0.75, 0.375, 1.0, 0.375, 0.75, 0.375, 0.25, 0.375, 0.5, 0.375, 0.25, 0.375, 0.0, 0.375, 0.25, 0.375, 0.0, 0.375, 0.5, 0.375, 0.75, 0.375, 0.5])
me_cube_011.materials.append(mat_metallic)
me_cube_011.use_remesh_fix_poles = True
me_cube_011.use_remesh_preserve_attributes = False
me_cube_011.use_mirror_vertex_groups = False
me_cube_011.update()
me_door_left_001 = bpy.data.meshes.new('Door.Left.001')
me_door_left_001.from_pydata([(0.0, 0.129, 3.364), (0.0, -0.129, 3.364), (-1.392, 0.129, 1.891), (-1.392, -0.129, 1.891), (-1.345, 0.129, 2.272), (-1.345, -0.129, 2.272), (-1.206, 0.129, 2.628), (-1.206, -0.129, 2.628), (-0.9846, 0.129, 2.933), (-0.9846, -0.129, 2.933), (-0.6962, 0.129, 3.167), (-0.6962, -0.129, 3.167), (-0.3604, 0.129, 3.314), (-0.3604, -0.129, 3.314), (-1.392, 0.129, -3.655e-07), (-1.392, -0.129, -3.655e-07), (0.0, -0.129, 5.514e-08), (0.0, 0.129, 5.514e-08)], [], [(2, 4, 6, 8, 10, 12, 0, 17, 14), (2, 3, 5, 4), (4, 5, 7, 6), (6, 7, 9, 8), (8, 9, 11, 10), (10, 11, 13, 12), (12, 13, 1, 0), (3, 2, 14, 15), (5, 3, 15, 16, 1, 13, 11, 9, 7), (17, 16, 15, 14), (0, 1, 16, 17)])
me_door_left_001.polygons.foreach_set('use_smooth', [True] * 11)
_uv = me_door_left_001.uv_layers.new(name='UVMap')
_uv.uv.foreach_set('vector', [0.25, 0.5, 0.2083, 0.5, 0.1667, 0.5, 0.125, 0.5, 0.08333, 0.5, 0.04167, 0.5, -1.863e-07, 0.5, 0.5, 0.5, 0.25, 0.5, 0.25, 0.5, 0.25, 1.0, 0.2083, 1.0, 0.2083, 0.5, 0.2083, 0.5, 0.2083, 1.0, 0.1667, 1.0, 0.1667, 0.5, 0.1667, 0.5, 0.1667, 1.0, 0.125, 1.0, 0.125, 0.5, 0.125, 0.5, 0.125, 1.0, 0.08333, 1.0, 0.08333, 0.5, 0.08333, 0.5, 0.08333, 1.0, 0.04167, 1.0, 0.04167, 0.5, 0.04167, 0.5, 0.04167, 1.0, -1.863e-07, 1.0, -1.863e-07, 0.5, 0.25, 1.0, 0.25, 0.5, 0.25, 0.5, 0.25, 1.0, 0.2083, 1.0, 0.25, 1.0, 0.25, 1.0, 0.5, 1.0, -1.863e-07, 1.0, 0.04167, 1.0, 0.08333, 1.0, 0.125, 1.0, 0.1667, 1.0, 0.5, 0.5, 0.5, 1.0, 0.25, 1.0, 0.25, 0.5, -1.863e-07, 0.5, -1.863e-07, 1.0, 0.5, 1.0, 0.5, 0.5])
me_door_left_001.materials.append(mat_doorwood)
me_door_left_001.use_remesh_fix_poles = True
me_door_left_001.use_remesh_preserve_attributes = False
me_door_left_001.use_mirror_vertex_groups = False
me_door_left_001.update()
me_torus_005 = bpy.data.meshes.new('Torus.005')
me_torus_005.from_pydata([(0.5, 0.0, 0.0), (0.425, 0.0, 0.1299), (0.275, 0.0, 0.1299), (0.2, 0.0, 1.837e-17), (0.275, 0.0, -0.1299), (0.425, 0.0, -0.1299), (0.4045, 0.2939, 0.0), (0.3438, 0.2498, 0.1299), (0.2225, 0.1616, 0.1299), (0.1618, 0.1176, 1.837e-17), (0.2225, 0.1616, -0.1299), (0.3438, 0.2498, -0.1299), (0.1545, 0.4755, 0.0), (0.1313, 0.4042, 0.1299), (0.08498, 0.2615, 0.1299), (0.0618, 0.1902, 1.837e-17), (0.08498, 0.2615, -0.1299), (0.1313, 0.4042, -0.1299), (-0.1545, 0.4755, 0.0), (-0.1313, 0.4042, 0.1299), (-0.08498, 0.2615, 0.1299), (-0.0618, 0.1902, 1.837e-17), (-0.08498, 0.2615, -0.1299), (-0.1313, 0.4042, -0.1299), (-0.4045, 0.2939, 0.0), (-0.3438, 0.2498, 0.1299), (-0.2225, 0.1616, 0.1299), (-0.1618, 0.1176, 1.837e-17), (-0.2225, 0.1616, -0.1299), (-0.3438, 0.2498, -0.1299), (-0.5, 4.371e-08, 0.0), (-0.425, 3.715e-08, 0.1299), (-0.275, 2.404e-08, 0.1299), (-0.2, 1.748e-08, 1.837e-17), (-0.275, 2.404e-08, -0.1299), (-0.425, 3.715e-08, -0.1299), (-0.4045, -0.2939, 0.0), (-0.3438, -0.2498, 0.1299), (-0.2225, -0.1616, 0.1299), (-0.1618, -0.1176, 1.837e-17), (-0.2225, -0.1616, -0.1299), (-0.3438, -0.2498, -0.1299), (-0.1545, -0.4755, 0.0), (-0.1313, -0.4042, 0.1299), (-0.08498, -0.2615, 0.1299), (-0.0618, -0.1902, 1.837e-17), (-0.08498, -0.2615, -0.1299), (-0.1313, -0.4042, -0.1299), (0.1545, -0.4755, 0.0), (0.1313, -0.4042, 0.1299), (0.08498, -0.2615, 0.1299), (0.0618, -0.1902, 1.837e-17), (0.08498, -0.2615, -0.1299), (0.1313, -0.4042, -0.1299), (0.4045, -0.2939, 0.0), (0.3438, -0.2498, 0.1299), (0.2225, -0.1616, 0.1299), (0.1618, -0.1176, 1.837e-17), (0.2225, -0.1616, -0.1299), (0.3438, -0.2498, -0.1299)], [], [(0, 6, 7, 1), (1, 7, 8, 2), (2, 8, 9, 3), (3, 9, 10, 4), (4, 10, 11, 5), (5, 11, 6, 0), (6, 12, 13, 7), (7, 13, 14, 8), (8, 14, 15, 9), (9, 15, 16, 10), (10, 16, 17, 11), (11, 17, 12, 6), (12, 18, 19, 13), (13, 19, 20, 14), (14, 20, 21, 15), (15, 21, 22, 16), (16, 22, 23, 17), (17, 23, 18, 12), (18, 24, 25, 19), (19, 25, 26, 20), (20, 26, 27, 21), (21, 27, 28, 22), (22, 28, 29, 23), (23, 29, 24, 18), (24, 30, 31, 25), (25, 31, 32, 26), (26, 32, 33, 27), (27, 33, 34, 28), (28, 34, 35, 29), (29, 35, 30, 24), (30, 36, 37, 31), (31, 37, 38, 32), (32, 38, 39, 33), (33, 39, 40, 34), (34, 40, 41, 35), (35, 41, 36, 30), (36, 42, 43, 37), (37, 43, 44, 38), (38, 44, 45, 39), (39, 45, 46, 40), (40, 46, 47, 41), (41, 47, 42, 36), (42, 48, 49, 43), (43, 49, 50, 44), (44, 50, 51, 45), (45, 51, 52, 46), (46, 52, 53, 47), (47, 53, 48, 42), (48, 54, 55, 49), (49, 55, 56, 50), (50, 56, 57, 51), (51, 57, 58, 52), (52, 58, 59, 53), (53, 59, 54, 48), (54, 0, 1, 55), (55, 1, 2, 56), (56, 2, 3, 57), (57, 3, 4, 58), (58, 4, 5, 59), (59, 5, 0, 54)])
me_torus_005.polygons.foreach_set('use_smooth', [True] * 60)
_uv = me_torus_005.uv_layers.new(name='UVMap')
_uv.uv.foreach_set('vector', [0.6, 0.5, 0.7, 0.5, 0.7, 0.6667, 0.6, 0.6667, 0.6, 0.6667, 0.7, 0.6667, 0.7, 0.8333, 0.6, 0.8333, 0.6, 0.8333, 0.7, 0.8333, 0.7, 1.0, 0.6, 1.0, 0.6, -1.11e-16, 0.7, -1.11e-16, 0.7, 0.1667, 0.6, 0.1667, 0.6, 0.1667, 0.7, 0.1667, 0.7, 0.3333, 0.6, 0.3333, 0.6, 0.3333, 0.7, 0.3333, 0.7, 0.5, 0.6, 0.5, 0.7, 0.5, 0.8, 0.5, 0.8, 0.6667, 0.7, 0.6667, 0.7, 0.6667, 0.8, 0.6667, 0.8, 0.8333, 0.7, 0.8333, 0.7, 0.8333, 0.8, 0.8333, 0.8, 1.0, 0.7, 1.0, 0.7, -1.11e-16, 0.8, -1.11e-16, 0.8, 0.1667, 0.7, 0.1667, 0.7, 0.1667, 0.8, 0.1667, 0.8, 0.3333, 0.7, 0.3333, 0.7, 0.3333, 0.8, 0.3333, 0.8, 0.5, 0.7, 0.5, 0.8, 0.5, 0.9, 0.5, 0.9, 0.6667, 0.8, 0.6667, 0.8, 0.6667, 0.9, 0.6667, 0.9, 0.8333, 0.8, 0.8333, 0.8, 0.8333, 0.9, 0.8333, 0.9, 1.0, 0.8, 1.0, 0.8, -1.11e-16, 0.9, -1.11e-16, 0.9, 0.1667, 0.8, 0.1667, 0.8, 0.1667, 0.9, 0.1667, 0.9, 0.3333, 0.8, 0.3333, 0.8, 0.3333, 0.9, 0.3333, 0.9, 0.5, 0.8, 0.5, 0.9, 0.5, 1.0, 0.5, 1.0, 0.6667, 0.9, 0.6667, 0.9, 0.6667, 1.0, 0.6667, 1.0, 0.8333, 0.9, 0.8333, 0.9, 0.8333, 1.0, 0.8333, 1.0, 1.0, 0.9, 1.0, 0.9, -1.11e-16, 1.0, -1.11e-16, 1.0, 0.1667, 0.9, 0.1667, 0.9, 0.1667, 1.0, 0.1667, 1.0, 0.3333, 0.9, 0.3333, 0.9, 0.3333, 1.0, 0.3333, 1.0, 0.5, 0.9, 0.5, -1.11e-16, 0.5, 0.1, 0.5, 0.1, 0.6667, -1.11e-16, 0.6667, -1.11e-16, 0.6667, 0.1, 0.6667, 0.1, 0.8333, -1.11e-16, 0.8333, -1.11e-16, 0.8333, 0.1, 0.8333, 0.1, 1.0, -1.11e-16, 1.0, -1.11e-16, -1.11e-16, 0.1, -1.11e-16, 0.1, 0.1667, -1.11e-16, 0.1667, -1.11e-16, 0.1667, 0.1, 0.1667, 0.1, 0.3333, -1.11e-16, 0.3333, -1.11e-16, 0.3333, 0.1, 0.3333, 0.1, 0.5, -1.11e-16, 0.5, 0.1, 0.5, 0.2, 0.5, 0.2, 0.6667, 0.1, 0.6667, 0.1, 0.6667, 0.2, 0.6667, 0.2, 0.8333, 0.1, 0.8333, 0.1, 0.8333, 0.2, 0.8333, 0.2, 1.0, 0.1, 1.0, 0.1, -1.11e-16, 0.2, -1.11e-16, 0.2, 0.1667, 0.1, 0.1667, 0.1, 0.1667, 0.2, 0.1667, 0.2, 0.3333, 0.1, 0.3333, 0.1, 0.3333, 0.2, 0.3333, 0.2, 0.5, 0.1, 0.5, 0.2, 0.5, 0.3, 0.5, 0.3, 0.6667, 0.2, 0.6667, 0.2, 0.6667, 0.3, 0.6667, 0.3, 0.8333, 0.2, 0.8333, 0.2, 0.8333, 0.3, 0.8333, 0.3, 1.0, 0.2, 1.0, 0.2, -1.11e-16, 0.3, -1.11e-16, 0.3, 0.1667, 0.2, 0.1667, 0.2, 0.1667, 0.3, 0.1667, 0.3, 0.3333, 0.2, 0.3333, 0.2, 0.3333, 0.3, 0.3333, 0.3, 0.5, 0.2, 0.5, 0.3, 0.5, 0.4, 0.5, 0.4, 0.6667, 0.3, 0.6667, 0.3, 0.6667, 0.4, 0.6667, 0.4, 0.8333, 0.3, 0.8333, 0.3, 0.8333, 0.4, 0.8333, 0.4, 1.0, 0.3, 1.0, 0.3, -1.11e-16, 0.4, -1.11e-16, 0.4, 0.1667, 0.3, 0.1667, 0.3, 0.1667, 0.4, 0.1667, 0.4, 0.3333, 0.3, 0.3333, 0.3, 0.3333, 0.4, 0.3333, 0.4, 0.5, 0.3, 0.5, 0.4, 0.5, 0.5, 0.5, 0.5, 0.6667, 0.4, 0.6667, 0.4, 0.6667, 0.5, 0.6667, 0.5, 0.8333, 0.4, 0.8333, 0.4, 0.8333, 0.5, 0.8333, 0.5, 1.0, 0.4, 1.0, 0.4, -1.11e-16, 0.5, -1.11e-16, 0.5, 0.1667, 0.4, 0.1667, 0.4, 0.1667, 0.5, 0.1667, 0.5, 0.3333, 0.4, 0.3333, 0.4, 0.3333, 0.5, 0.3333, 0.5, 0.5, 0.4, 0.5, 0.5, 0.5, 0.6, 0.5, 0.6, 0.6667, 0.5, 0.6667, 0.5, 0.6667, 0.6, 0.6667, 0.6, 0.8333, 0.5, 0.8333, 0.5, 0.8333, 0.6, 0.8333, 0.6, 1.0, 0.5, 1.0, 0.5, -1.11e-16, 0.6, -1.11e-16, 0.6, 0.1667, 0.5, 0.1667, 0.5, 0.1667, 0.6, 0.1667, 0.6, 0.3333, 0.5, 0.3333, 0.5, 0.3333, 0.6, 0.3333, 0.6, 0.5, 0.5, 0.5])
me_torus_005.materials.append(mat_metallic)
me_torus_005.use_remesh_fix_poles = True
me_torus_005.use_remesh_preserve_attributes = False
me_torus_005.use_mirror_vertex_groups = False
me_torus_005.update()
me_plane_017 = bpy.data.meshes.new('Plane.017')
me_plane_017.from_pydata([(0.3436, 0.3436, -0.05726), (-0.3436, 0.3436, -0.05726), (0.3436, -0.3436, -0.05726), (-0.3436, -0.3436, -0.05726), (0.3436, 0.2834, 0.0), (0.2834, 0.3436, 0.0), (0.3436, 0.3436, -0.05723), (-0.2834, 0.3436, 0.0), (-0.3436, 0.2834, 0.0), (-0.3436, 0.3436, -0.05723), (0.3436, -0.3436, -0.05723), (0.2834, -0.3436, 0.0), (0.3436, -0.2834, 0.0), (-0.3436, -0.2834, 0.0), (-0.2834, -0.3436, 0.0), (-0.3436, -0.3436, -0.05723)], [], [(6, 0, 1, 9, 7, 5), (15, 3, 2, 10, 11, 14), (5, 7, 8, 13, 14, 11, 12, 4), (9, 1, 3, 15, 13, 8), (4, 6, 5), (7, 9, 8), (10, 12, 11), (13, 15, 14), (10, 2, 0, 6, 4, 12)])
_uv = me_plane_017.uv_layers.new(name='UVMap')
_uv.uv.foreach_set('vector', [0.0, 0.0, 0.0, 0.0, 1.0, 0.0, 1.0, 0.0, 0.9124, 0.0, 0.08759, 0.0, 1.0, 1.0, 1.0, 1.0, 0.0, 1.0, 0.0, 1.0, 0.08759, 1.0, 0.9124, 1.0, 0.08759, 0.0, 0.9124, 0.0, 1.0, 0.08759, 1.0, 0.9124, 0.9124, 1.0, 0.08759, 1.0, 0.0, 0.9124, 0.0, 0.08759, 1.0, 0.0, 1.0, 0.0, 1.0, 1.0, 1.0, 1.0, 1.0, 0.9124, 1.0, 0.08759, 0.0, 0.08759, 0.0, 0.0, 0.08759, 0.0, 0.9124, 0.0, 1.0, 0.0, 1.0, 0.08759, 0.0, 1.0, 0.0, 0.9124, 0.08759, 1.0, 1.0, 0.9124, 1.0, 1.0, 0.9124, 1.0, 0.0, 1.0, 0.0, 1.0, 0.0, 0.0, 0.0, 0.0, 0.0, 0.08759, 0.0, 0.9124])
me_plane_017.materials.append(mat_metallic)
me_plane_017.use_remesh_fix_poles = True
me_plane_017.use_remesh_preserve_attributes = False
me_plane_017.use_mirror_vertex_groups = False
me_plane_017.update()
me_torus_006 = bpy.data.meshes.new('Torus.006')
me_torus_006.from_pydata([(0.5, 0.0, 0.0), (0.425, 0.0, 0.1299), (0.275, 0.0, 0.1299), (0.2, 0.0, 1.837e-17), (0.275, 0.0, -0.1299), (0.425, 0.0, -0.1299), (0.4045, 0.2939, 0.0), (0.3438, 0.2498, 0.1299), (0.2225, 0.1616, 0.1299), (0.1618, 0.1176, 1.837e-17), (0.2225, 0.1616, -0.1299), (0.3438, 0.2498, -0.1299), (0.1545, 0.4755, 0.0), (0.1313, 0.4042, 0.1299), (0.08498, 0.2615, 0.1299), (0.0618, 0.1902, 1.837e-17), (0.08498, 0.2615, -0.1299), (0.1313, 0.4042, -0.1299), (-0.1545, 0.4755, 0.0), (-0.1313, 0.4042, 0.1299), (-0.08498, 0.2615, 0.1299), (-0.0618, 0.1902, 1.837e-17), (-0.08498, 0.2615, -0.1299), (-0.1313, 0.4042, -0.1299), (-0.4045, 0.2939, 0.0), (-0.3438, 0.2498, 0.1299), (-0.2225, 0.1616, 0.1299), (-0.1618, 0.1176, 1.837e-17), (-0.2225, 0.1616, -0.1299), (-0.3438, 0.2498, -0.1299), (-0.5, 4.371e-08, 0.0), (-0.425, 3.715e-08, 0.1299), (-0.275, 2.404e-08, 0.1299), (-0.2, 1.748e-08, 1.837e-17), (-0.275, 2.404e-08, -0.1299), (-0.425, 3.715e-08, -0.1299), (-0.4045, -0.2939, 0.0), (-0.3438, -0.2498, 0.1299), (-0.2225, -0.1616, 0.1299), (-0.1618, -0.1176, 1.837e-17), (-0.2225, -0.1616, -0.1299), (-0.3438, -0.2498, -0.1299), (-0.1545, -0.4755, 0.0), (-0.1313, -0.4042, 0.1299), (-0.08498, -0.2615, 0.1299), (-0.0618, -0.1902, 1.837e-17), (-0.08498, -0.2615, -0.1299), (-0.1313, -0.4042, -0.1299), (0.1545, -0.4755, 0.0), (0.1313, -0.4042, 0.1299), (0.08498, -0.2615, 0.1299), (0.0618, -0.1902, 1.837e-17), (0.08498, -0.2615, -0.1299), (0.1313, -0.4042, -0.1299), (0.4045, -0.2939, 0.0), (0.3438, -0.2498, 0.1299), (0.2225, -0.1616, 0.1299), (0.1618, -0.1176, 1.837e-17), (0.2225, -0.1616, -0.1299), (0.3438, -0.2498, -0.1299)], [], [(0, 6, 7, 1), (1, 7, 8, 2), (2, 8, 9, 3), (3, 9, 10, 4), (4, 10, 11, 5), (5, 11, 6, 0), (6, 12, 13, 7), (7, 13, 14, 8), (8, 14, 15, 9), (9, 15, 16, 10), (10, 16, 17, 11), (11, 17, 12, 6), (12, 18, 19, 13), (13, 19, 20, 14), (14, 20, 21, 15), (15, 21, 22, 16), (16, 22, 23, 17), (17, 23, 18, 12), (18, 24, 25, 19), (19, 25, 26, 20), (20, 26, 27, 21), (21, 27, 28, 22), (22, 28, 29, 23), (23, 29, 24, 18), (24, 30, 31, 25), (25, 31, 32, 26), (26, 32, 33, 27), (27, 33, 34, 28), (28, 34, 35, 29), (29, 35, 30, 24), (30, 36, 37, 31), (31, 37, 38, 32), (32, 38, 39, 33), (33, 39, 40, 34), (34, 40, 41, 35), (35, 41, 36, 30), (36, 42, 43, 37), (37, 43, 44, 38), (38, 44, 45, 39), (39, 45, 46, 40), (40, 46, 47, 41), (41, 47, 42, 36), (42, 48, 49, 43), (43, 49, 50, 44), (44, 50, 51, 45), (45, 51, 52, 46), (46, 52, 53, 47), (47, 53, 48, 42), (48, 54, 55, 49), (49, 55, 56, 50), (50, 56, 57, 51), (51, 57, 58, 52), (52, 58, 59, 53), (53, 59, 54, 48), (54, 0, 1, 55), (55, 1, 2, 56), (56, 2, 3, 57), (57, 3, 4, 58), (58, 4, 5, 59), (59, 5, 0, 54)])
me_torus_006.polygons.foreach_set('use_smooth', [True] * 60)
_uv = me_torus_006.uv_layers.new(name='UVMap')
_uv.uv.foreach_set('vector', [0.6, 0.5, 0.7, 0.5, 0.7, 0.6667, 0.6, 0.6667, 0.6, 0.6667, 0.7, 0.6667, 0.7, 0.8333, 0.6, 0.8333, 0.6, 0.8333, 0.7, 0.8333, 0.7, 1.0, 0.6, 1.0, 0.6, -1.11e-16, 0.7, -1.11e-16, 0.7, 0.1667, 0.6, 0.1667, 0.6, 0.1667, 0.7, 0.1667, 0.7, 0.3333, 0.6, 0.3333, 0.6, 0.3333, 0.7, 0.3333, 0.7, 0.5, 0.6, 0.5, 0.7, 0.5, 0.8, 0.5, 0.8, 0.6667, 0.7, 0.6667, 0.7, 0.6667, 0.8, 0.6667, 0.8, 0.8333, 0.7, 0.8333, 0.7, 0.8333, 0.8, 0.8333, 0.8, 1.0, 0.7, 1.0, 0.7, -1.11e-16, 0.8, -1.11e-16, 0.8, 0.1667, 0.7, 0.1667, 0.7, 0.1667, 0.8, 0.1667, 0.8, 0.3333, 0.7, 0.3333, 0.7, 0.3333, 0.8, 0.3333, 0.8, 0.5, 0.7, 0.5, 0.8, 0.5, 0.9, 0.5, 0.9, 0.6667, 0.8, 0.6667, 0.8, 0.6667, 0.9, 0.6667, 0.9, 0.8333, 0.8, 0.8333, 0.8, 0.8333, 0.9, 0.8333, 0.9, 1.0, 0.8, 1.0, 0.8, -1.11e-16, 0.9, -1.11e-16, 0.9, 0.1667, 0.8, 0.1667, 0.8, 0.1667, 0.9, 0.1667, 0.9, 0.3333, 0.8, 0.3333, 0.8, 0.3333, 0.9, 0.3333, 0.9, 0.5, 0.8, 0.5, 0.9, 0.5, 1.0, 0.5, 1.0, 0.6667, 0.9, 0.6667, 0.9, 0.6667, 1.0, 0.6667, 1.0, 0.8333, 0.9, 0.8333, 0.9, 0.8333, 1.0, 0.8333, 1.0, 1.0, 0.9, 1.0, 0.9, -1.11e-16, 1.0, -1.11e-16, 1.0, 0.1667, 0.9, 0.1667, 0.9, 0.1667, 1.0, 0.1667, 1.0, 0.3333, 0.9, 0.3333, 0.9, 0.3333, 1.0, 0.3333, 1.0, 0.5, 0.9, 0.5, -1.11e-16, 0.5, 0.1, 0.5, 0.1, 0.6667, -1.11e-16, 0.6667, -1.11e-16, 0.6667, 0.1, 0.6667, 0.1, 0.8333, -1.11e-16, 0.8333, -1.11e-16, 0.8333, 0.1, 0.8333, 0.1, 1.0, -1.11e-16, 1.0, -1.11e-16, -1.11e-16, 0.1, -1.11e-16, 0.1, 0.1667, -1.11e-16, 0.1667, -1.11e-16, 0.1667, 0.1, 0.1667, 0.1, 0.3333, -1.11e-16, 0.3333, -1.11e-16, 0.3333, 0.1, 0.3333, 0.1, 0.5, -1.11e-16, 0.5, 0.1, 0.5, 0.2, 0.5, 0.2, 0.6667, 0.1, 0.6667, 0.1, 0.6667, 0.2, 0.6667, 0.2, 0.8333, 0.1, 0.8333, 0.1, 0.8333, 0.2, 0.8333, 0.2, 1.0, 0.1, 1.0, 0.1, -1.11e-16, 0.2, -1.11e-16, 0.2, 0.1667, 0.1, 0.1667, 0.1, 0.1667, 0.2, 0.1667, 0.2, 0.3333, 0.1, 0.3333, 0.1, 0.3333, 0.2, 0.3333, 0.2, 0.5, 0.1, 0.5, 0.2, 0.5, 0.3, 0.5, 0.3, 0.6667, 0.2, 0.6667, 0.2, 0.6667, 0.3, 0.6667, 0.3, 0.8333, 0.2, 0.8333, 0.2, 0.8333, 0.3, 0.8333, 0.3, 1.0, 0.2, 1.0, 0.2, -1.11e-16, 0.3, -1.11e-16, 0.3, 0.1667, 0.2, 0.1667, 0.2, 0.1667, 0.3, 0.1667, 0.3, 0.3333, 0.2, 0.3333, 0.2, 0.3333, 0.3, 0.3333, 0.3, 0.5, 0.2, 0.5, 0.3, 0.5, 0.4, 0.5, 0.4, 0.6667, 0.3, 0.6667, 0.3, 0.6667, 0.4, 0.6667, 0.4, 0.8333, 0.3, 0.8333, 0.3, 0.8333, 0.4, 0.8333, 0.4, 1.0, 0.3, 1.0, 0.3, -1.11e-16, 0.4, -1.11e-16, 0.4, 0.1667, 0.3, 0.1667, 0.3, 0.1667, 0.4, 0.1667, 0.4, 0.3333, 0.3, 0.3333, 0.3, 0.3333, 0.4, 0.3333, 0.4, 0.5, 0.3, 0.5, 0.4, 0.5, 0.5, 0.5, 0.5, 0.6667, 0.4, 0.6667, 0.4, 0.6667, 0.5, 0.6667, 0.5, 0.8333, 0.4, 0.8333, 0.4, 0.8333, 0.5, 0.8333, 0.5, 1.0, 0.4, 1.0, 0.4, -1.11e-16, 0.5, -1.11e-16, 0.5, 0.1667, 0.4, 0.1667, 0.4, 0.1667, 0.5, 0.1667, 0.5, 0.3333, 0.4, 0.3333, 0.4, 0.3333, 0.5, 0.3333, 0.5, 0.5, 0.4, 0.5, 0.5, 0.5, 0.6, 0.5, 0.6, 0.6667, 0.5, 0.6667, 0.5, 0.6667, 0.6, 0.6667, 0.6, 0.8333, 0.5, 0.8333, 0.5, 0.8333, 0.6, 0.8333, 0.6, 1.0, 0.5, 1.0, 0.5, -1.11e-16, 0.6, -1.11e-16, 0.6, 0.1667, 0.5, 0.1667, 0.5, 0.1667, 0.6, 0.1667, 0.6, 0.3333, 0.5, 0.3333, 0.5, 0.3333, 0.6, 0.3333, 0.6, 0.5, 0.5, 0.5])
me_torus_006.materials.append(mat_metallic)
me_torus_006.use_remesh_fix_poles = True
me_torus_006.use_remesh_preserve_attributes = False
me_torus_006.use_mirror_vertex_groups = False
me_torus_006.update()
me_tunnelpiece_001 = bpy.data.meshes.new('TunnelPiece.001')
me_tunnelpiece_001.from_pydata([(2.0, -3.681, 1.85), (2.0, -0.395, 1.85), (2.0, -3.681, 1.938e-07), (2.0, -0.395, -7.987e-07), (2.0, -3.481, 1.838), (2.0, -0.5946, 1.838), (2.0, -3.481, 1.938e-07), (2.0, -0.595, -7.987e-07), (0.0, -0.5946, 1.838), (0.0, -0.395, 1.85), (2.384e-07, -3.681, 1.938e-07), (2.384e-07, -3.681, 1.85), (2.384e-07, -3.481, 1.938e-07), (2.384e-07, -3.481, 1.838), (0.0, -0.395, -7.987e-07), (0.0, -0.595, -7.987e-07), (2.0, -2.038, 3.588), (2.0, -2.463, 3.529), (2.0, -2.859, 3.355), (2.0, -3.2, 3.079), (2.0, -3.461, 2.719), (2.0, -3.625, 2.3), (2.0, -3.681, 1.85), (2.0, -0.395, 1.85), (2.0, -0.451, 2.3), (2.0, -0.6151, 2.719), (2.0, -0.8762, 3.079), (2.0, -1.216, 3.355), (2.0, -1.613, 3.529), (2.0, -2.038, 3.388), (2.0, -2.409, 3.337), (2.0, -2.755, 3.185), (2.0, -3.054, 2.942), (2.0, -3.285, 2.623), (2.0, -3.431, 2.251), (2.0, -3.481, 1.838), (2.0, -0.5946, 1.838), (2.0, -0.6448, 2.251), (2.0, -0.7906, 2.623), (2.0, -1.021, 2.942), (2.0, -1.321, 3.185), (2.0, -1.667, 3.337), (-1.192e-07, -2.038, 3.588), (-1.192e-07, -1.613, 3.529), (-1.192e-07, -2.463, 3.529), (-2.384e-07, -1.216, 3.355), (0.0, -2.859, 3.355), (-1.192e-07, -2.038, 3.388), (-1.192e-07, -1.667, 3.337), (-1.192e-07, -2.409, 3.337), (-1.192e-07, -2.755, 3.185), (-1.192e-07, -1.321, 3.185), (-2.384e-07, -0.8762, 3.079), (-2.384e-07, -1.021, 2.942), (-2.384e-07, -0.6151, 2.719), (-2.384e-07, -0.7906, 2.623), (0.0, -0.6448, 2.251), (0.0, -0.451, 2.3), (0.0, -0.5946, 1.838), (0.0, -0.395, 1.85), (2.384e-07, -3.2, 3.079), (2.384e-07, -3.054, 2.942), (2.384e-07, -3.461, 2.719), (2.384e-07, -3.625, 2.3), (2.384e-07, -3.681, 1.85), (2.384e-07, -3.431, 2.251), (2.384e-07, -3.285, 2.623), (2.384e-07, -3.481, 1.838)], [], [(0, 11, 10, 2), (4, 6, 12, 13), (8, 15, 7, 5), (14, 9, 1, 3), (16, 42, 44, 17), (17, 44, 46, 18), (18, 46, 60, 19), (19, 60, 62, 20), (20, 62, 63, 21), (21, 63, 64, 22), (23, 59, 57, 24), (24, 57, 54, 25), (25, 54, 52, 26), (26, 52, 45, 27), (27, 45, 43, 28), (28, 43, 42, 16), (29, 30, 49, 47), (30, 31, 50, 49), (31, 32, 61, 50), (32, 33, 66, 61), (33, 34, 65, 66), (34, 35, 67, 65), (36, 37, 56, 58), (37, 38, 55, 56), (38, 39, 53, 55), (39, 40, 51, 53), (40, 41, 48, 51), (41, 29, 47, 48)])
me_tunnelpiece_001.polygons.foreach_set('use_smooth', [True] * 28)
_uv = me_tunnelpiece_001.uv_layers.new(name='UVMap')
_uv.uv.foreach_set('vector', [1.0, 0.9686, 0.0, 0.9686, 0.0, 9.048e-07, 1.0, 9.048e-07, 1.0, 0.9755, 1.0, 6.786e-07, 0.0, 6.786e-07, 0.0, 0.9755, 0.0, 0.9755, 0.0, 0.0, 1.0, 0.0, 1.0, 0.9755, 0.0, 0.0, 0.0, 0.9686, 1.0, 0.9686, 1.0, 0.0, 1.0, 1.0, 1.949e-07, 1.0, 1.949e-07, 0.9662, 1.0, 0.9662, 1.0, 0.9662, 1.949e-07, 0.9662, 1.949e-07, 0.867, 1.0, 0.867, 1.0, 0.867, 1.949e-07, 0.867, 2.923e-07, 0.7092, 1.0, 0.7092, 1.0, 0.7092, 2.923e-07, 0.7092, 2.923e-07, 0.5035, 1.0, 0.5035, 1.0, 0.5035, 2.923e-07, 0.5035, 2.923e-07, 0.2641, 1.0, 0.2641, 1.0, 0.2641, 2.923e-07, 0.2641, 2.923e-07, 0.007065, 1.0, 0.007065, 1.0, 0.007064, 1.949e-07, 0.007064, 1.949e-07, 0.2641, 1.0, 0.2641, 1.0, 0.2641, 1.949e-07, 0.2641, 0.0, 0.5035, 1.0, 0.5035, 1.0, 0.5035, 0.0, 0.5035, 0.0, 0.7092, 1.0, 0.7092, 1.0, 0.7092, 0.0, 0.7092, 0.0, 0.867, 1.0, 0.867, 1.0, 0.867, 0.0, 0.867, 1.949e-07, 0.9662, 1.0, 0.9662, 1.0, 0.9662, 1.949e-07, 0.9662, 1.949e-07, 1.0, 1.0, 1.0, 1.0, 0.8858, 1.0, 0.8562, 1.949e-07, 0.8562, 1.949e-07, 0.8858, 1.0, 0.8562, 1.0, 0.7694, 1.949e-07, 0.7694, 1.949e-07, 0.8562, 1.0, 0.7694, 1.0, 0.6306, 2.923e-07, 0.6306, 1.949e-07, 0.7694, 1.0, 0.6306, 1.0, 0.4487, 2.923e-07, 0.4487, 2.923e-07, 0.6306, 1.0, 0.4487, 1.0, 0.236, 2.923e-07, 0.236, 2.923e-07, 0.4487, 1.0, 0.236, 1.0, 1.002e-06, 2.923e-07, 8.905e-07, 2.923e-07, 0.236, 1.0, 1.113e-07, 1.0, 0.236, 1.949e-07, 0.236, 1.949e-07, 0.0, 1.0, 0.236, 1.0, 0.4487, 0.0, 0.4487, 1.949e-07, 0.236, 1.0, 0.4487, 1.0, 0.6306, 0.0, 0.6306, 0.0, 0.4487, 1.0, 0.6306, 1.0, 0.7694, 1.949e-07, 0.7694, 0.0, 0.6306, 1.0, 0.7694, 1.0, 0.8562, 1.949e-07, 0.8562, 1.949e-07, 0.7694, 1.0, 0.8562, 1.0, 0.8858, 1.949e-07, 0.8858, 1.949e-07, 0.8562])
me_tunnelpiece_001.materials.append(mat_brick_wall)
me_tunnelpiece_001.use_remesh_fix_poles = True
me_tunnelpiece_001.use_remesh_preserve_attributes = False
me_tunnelpiece_001.use_mirror_vertex_groups = False
me_tunnelpiece_001.update()
me_plane_026 = bpy.data.meshes.new('Plane.026')
me_plane_026.from_pydata([(0.0, 0.0, 0.0), (4.0, 0.0, 0.0), (0.0, -1.748e-07, 4.0), (4.0, -1.748e-07, 4.0), (2.0, 0.0, 0.0), (2.0, -1.748e-07, 4.0), (0.0, -8.742e-08, 2.0), (4.0, -8.742e-08, 2.0), (2.0, -8.742e-08, 2.0), (0.3316, -0.3316, 0.0), (0.3316, -0.3316, 0.1727), (0.288, -1e-07, 0.1727), (0.288, -1e-07, 4.0), (0.2036, -0.2036, 0.1727), (0.2036, -0.2036, 4.0), (7.153e-07, -0.288, 0.1727), (7.153e-07, -0.288, 4.0), (0.3217, -1.012e-07, 2.799), (0.3217, -1.012e-07, 1.374), (0.2275, -0.2275, 2.799), (0.2275, -0.2275, 1.374), (7.153e-07, -0.3217, 2.799), (7.153e-07, -0.3217, 1.374), (0.3316, -0.3316, 3.827), (0.3316, -0.3316, 4.0), (3.668, -0.3316, 0.0), (3.668, -0.3316, 0.1727), (4.0, -0.288, 0.1727), (4.0, -0.288, 4.0), (3.796, -0.2036, 0.1727), (3.796, -0.2036, 4.0), (3.712, -8.399e-08, 0.1727), (3.712, -8.399e-08, 4.0), (4.0, -0.3217, 2.799), (4.0, -0.3217, 1.374), (3.773, -0.2275, 2.799), (3.773, -0.2275, 1.374), (3.678, -8.331e-08, 2.799), (3.678, -8.331e-08, 1.374), (3.668, -0.3316, 3.827), (3.668, -0.3316, 4.0), (0.0, -0.3316, 3.827), (0.0, -0.3316, 4.0), (0.0, -0.3316, 0.0), (0.0, -0.3316, 0.1727), (4.0, -0.3316, 3.827), (4.0, -0.3316, 4.0), (4.0, -0.3316, 0.0), (4.0, -0.3316, 0.1727), (0.3316, -8.742e-08, 3.827), (0.3316, -8.742e-08, 4.0), (0.0, -8.742e-08, 4.0), (0.0, -8.742e-08, 3.827), (0.3316, -8.742e-08, 0.0), (0.3316, -8.742e-08, 0.1727), (0.0, -8.742e-08, 0.1727), (0.0, -8.742e-08, 0.0), (3.668, -8.742e-08, 3.827), (3.668, -8.742e-08, 4.0), (4.0, -8.742e-08, 4.0), (4.0, -8.742e-08, 3.827), (3.668, -8.742e-08, 0.0), (3.668, -8.742e-08, 0.1727), (4.0, -8.742e-08, 0.1727), (4.0, -8.742e-08, 0.0)], [], [(8, 7, 3, 5), (6, 8, 5, 2), (0, 4, 8, 6), (4, 1, 7, 8), (53, 54, 10, 9), (56, 53, 9, 43), (17, 12, 14, 19), (19, 14, 16, 21), (13, 20, 22, 15), (20, 19, 21, 22), (11, 18, 20, 13), (18, 17, 19, 20), (49, 50, 24, 23), (52, 49, 23, 41), (47, 48, 26, 25), (63, 62, 26, 48), (33, 28, 30, 35), (35, 30, 32, 37), (29, 36, 38, 31), (36, 35, 37, 38), (27, 34, 36, 29), (34, 33, 35, 36), (45, 46, 40, 39), (59, 58, 40, 46), (50, 51, 42, 24), (23, 24, 42, 41), (54, 55, 44, 10), (9, 10, 44, 43), (57, 60, 45, 39), (61, 64, 47, 25), (39, 40, 58, 57), (25, 26, 62, 61)])
me_plane_026.polygons.foreach_set('use_smooth', [0, 0, 0, 0, 0, 0, 1, 1, 1, 1, 1, 1, 0, 0, 0, 0, 1, 1, 1, 1, 1, 1, 0, 0, 0, 0, 0, 0, 0, 0, 0, 0])
me_plane_026.polygons.foreach_set('material_index', [0, 0, 0, 0, 1, 1, 1, 1, 1, 1, 1, 1, 1, 1, 1, 1, 1, 1, 1, 1, 1, 1, 1, 1, 1, 1, 1, 1, 1, 1, 1, 1])
_uv = me_plane_026.uv_layers.new(name='UVMap')
_uv.uv.foreach_set('vector', [0.0, 0.0, 1.0, 0.0, 1.0, 1.0, 0.0, 1.0, 0.0, 0.0, 1.0, 0.0, 1.0, 1.0, 0.0, 1.0, 0.0, 0.0, 1.0, 0.0, 1.0, 1.0, 0.0, 1.0, 0.0, 0.0, 1.0, 0.0, 1.0, 1.0, 0.0, 1.0, 0.375, 0.625, 0.625, 0.625, 0.625, 0.75, 0.375, 0.75, 0.25, 0.625, 0.375, 0.625, 0.375, 0.75, 0.25, 0.75, 0.75, 0.8333, 0.75, 1.0, 0.625, 1.0, 0.625, 0.8333, 0.625, 0.8333, 0.625, 1.0, 0.5, 1.0, 0.5, 0.8333, 0.625, 0.5, 0.625, 0.6667, 0.5, 0.6667, 0.5, 0.5, 0.625, 0.6667, 0.625, 0.8333, 0.5, 0.8333, 0.5, 0.6667, 0.75, 0.5, 0.75, 0.6667, 0.625, 0.6667, 0.625, 0.5, 0.75, 0.6667, 0.75, 0.8333, 0.625, 0.8333, 0.625, 0.6667, 0.375, 0.625, 0.625, 0.625, 0.625, 0.75, 0.375, 0.75, 0.25, 0.625, 0.375, 0.625, 0.375, 0.75, 0.25, 0.75, 0.375, 0.875, 0.625, 0.875, 0.625, 1.0, 0.375, 1.0, 0.75, 0.625, 0.875, 0.625, 0.875, 0.75, 0.75, 0.75, 0.5, 0.8333, 0.5, 1.0, 0.375, 1.0, 0.375, 0.8333, 0.375, 0.8333, 0.375, 1.0, 0.25, 1.0, 0.25, 0.8333, 0.375, 0.5, 0.375, 0.6667, 0.25, 0.6667, 0.25, 0.5, 0.375, 0.6667, 0.375, 0.8333, 0.25, 0.8333, 0.25, 0.6667, 0.5, 0.5, 0.5, 0.6667, 0.375, 0.6667, 0.375, 0.5, 0.5, 0.6667, 0.5, 0.8333, 0.375, 0.8333, 0.375, 0.6667, 0.375, 0.875, 0.625, 0.875, 0.625, 1.0, 0.375, 1.0, 0.75, 0.625, 0.875, 0.625, 0.875, 0.75, 0.75, 0.75, 0.625, 0.625, 0.75, 0.625, 0.75, 0.75, 0.625, 0.75, 0.375, 0.75, 0.625, 0.75, 0.625, 0.875, 0.375, 0.875, 0.625, 0.625, 0.75, 0.625, 0.75, 0.75, 0.625, 0.75, 0.375, 0.75, 0.625, 0.75, 0.625, 0.875, 0.375, 0.875, 0.125, 0.625, 0.25, 0.625, 0.25, 0.75, 0.125, 0.75, 0.125, 0.625, 0.25, 0.625, 0.25, 0.75, 0.125, 0.75, 0.375, 0.0, 0.625, 0.0, 0.625, 0.125, 0.375, 0.125, 0.375, 0.0, 0.625, 0.0, 0.625, 0.125, 0.375, 0.125])
me_plane_026.materials.append(mat_brick_wall)
me_plane_026.materials.append(mat_borders)
me_plane_026.use_remesh_fix_poles = True
me_plane_026.use_remesh_preserve_attributes = False
me_plane_026.use_mirror_vertex_groups = False
me_plane_026.update()
me_column_002 = bpy.data.meshes.new('Column.002')
me_column_002.from_pydata([(0.3316, -0.3316, -5.765e-08), (0.3316, -0.3316, 0.1727), (0.288, -1e-07, 0.1727), (0.288, -1e-07, 4.0), (0.2036, -0.2036, 0.1727), (0.2036, -0.2036, 4.0), (7.378e-07, -0.288, 0.1727), (7.378e-07, -0.288, 4.0), (0.3217, -1.012e-07, 2.799), (0.3217, -1.012e-07, 1.374), (0.2275, -0.2275, 2.799), (0.2275, -0.2275, 1.374), (7.348e-07, -0.3217, 2.799), (7.348e-07, -0.3217, 1.374), (0.3316, -0.3316, 3.827), (0.3316, -0.3316, 4.0), (3.668, -0.3316, -5.765e-08), (3.668, -0.3316, 0.1727), (4.0, -0.288, 0.1727), (4.0, -0.288, 4.0), (3.796, -0.2036, 0.1727), (3.796, -0.2036, 4.0), (3.712, -8.399e-08, 0.1727), (3.712, -8.399e-08, 4.0), (4.0, -0.3217, 2.799), (4.0, -0.3217, 1.374), (3.773, -0.2275, 2.799), (3.773, -0.2275, 1.374), (3.678, -8.331e-08, 2.799), (3.678, -8.331e-08, 1.374), (3.668, -0.3316, 3.827), (3.668, -0.3316, 4.0), (0.0, -0.3316, 3.827), (0.0, -0.3316, 4.0), (0.0, -0.3316, -5.765e-08), (0.0, -0.3316, 0.1727), (4.0, -0.3316, 3.827), (4.0, -0.3316, 4.0), (4.0, -0.3316, -5.765e-08), (4.0, -0.3316, 0.1727), (0.3316, -8.742e-08, 3.827), (0.3316, -8.742e-08, 4.0), (0.0, -8.742e-08, 4.0), (0.0, -8.742e-08, 3.827), (0.3316, -8.742e-08, -5.765e-08), (0.3316, -8.742e-08, 0.1727), (0.0, -8.742e-08, 0.1727), (0.0, -8.742e-08, -5.765e-08), (3.668, -8.742e-08, 3.827), (3.668, -8.742e-08, 4.0), (4.0, -8.742e-08, 4.0), (4.0, -8.742e-08, 3.827), (3.668, -8.742e-08, -5.765e-08), (3.668, -8.742e-08, 0.1727), (4.0, -8.742e-08, 0.1727), (4.0, -8.742e-08, -5.765e-08), (3.668, -3.668, -5.765e-08), (3.668, -3.668, 0.1727), (3.712, -4.0, 0.1727), (3.712, -4.0, 4.0), (3.796, -3.796, 0.1727), (3.796, -3.796, 4.0), (4.0, -3.712, 0.1727), (4.0, -3.712, 4.0), (3.678, -4.0, 2.799), (3.678, -4.0, 1.374), (3.773, -3.773, 2.799), (3.773, -3.773, 1.374), (4.0, -3.678, 2.799), (4.0, -3.678, 1.374), (3.668, -3.668, 3.827), (3.668, -3.668, 4.0), (3.668, -4.0, 3.827), (3.668, -4.0, 4.0), (3.668, -4.0, -5.765e-08), (3.668, -4.0, 0.1727), (4.0, -3.668, 3.827), (4.0, -3.668, 4.0), (4.0, -4.0, 4.0), (4.0, -4.0, 3.827), (4.0, -3.668, -5.765e-08), (4.0, -3.668, 0.1727), (4.0, -4.0, 0.1727), (4.0, -4.0, -5.765e-08), (0.0, 0.0, 0.0), (4.0, 0.0, 0.0), (0.0, -1.748e-07, 4.0), (4.0, -1.748e-07, 4.0), (2.0, 0.0, 0.0), (2.0, -1.748e-07, 4.0), (0.0, -8.742e-08, 2.0), (4.0, -8.742e-08, 2.0), (2.0, -8.742e-08, 2.0), (4.0, -8.742e-08, 0.0), (4.0, -4.0, 0.0), (4.0, -8.742e-08, 4.0), (4.0, -4.0, 4.0), (4.0, -2.0, 0.0), (4.0, -2.0, 4.0), (4.0, -8.742e-08, 2.0), (4.0, -4.0, 2.0), (4.0, -2.0, 2.0)], [], [(44, 45, 1, 0), (47, 44, 0, 34), (8, 3, 5, 10), (10, 5, 7, 12), (4, 11, 13, 6), (11, 10, 12, 13), (2, 9, 11, 4), (9, 8, 10, 11), (40, 41, 15, 14), (43, 40, 14, 32), (38, 39, 17, 16), (54, 53, 17, 39), (24, 19, 21, 26), (26, 21, 23, 28), (20, 27, 29, 22), (27, 26, 28, 29), (18, 25, 27, 20), (25, 24, 26, 27), (36, 37, 31, 30), (50, 49, 31, 37), (41, 42, 33, 15), (14, 15, 33, 32), (45, 46, 35, 1), (0, 1, 35, 34), (48, 51, 36, 30), (52, 55, 38, 16), (30, 31, 49, 48), (16, 17, 53, 52), (74, 75, 57, 56), (82, 81, 57, 75), (64, 59, 61, 66), (66, 61, 63, 68), (60, 67, 69, 62), (67, 66, 68, 69), (58, 65, 67, 60), (65, 64, 66, 67), (72, 73, 71, 70), (78, 77, 71, 73), (76, 79, 72, 70), (80, 83, 74, 56), (70, 71, 77, 76), (56, 57, 81, 80), (92, 91, 87, 89), (90, 92, 89, 86), (84, 88, 92, 90), (88, 85, 91, 92), (101, 100, 96, 98), (99, 101, 98, 95), (93, 97, 101, 99), (97, 94, 100, 101)])
me_column_002.polygons.foreach_set('use_smooth', [0, 0, 1, 1, 1, 1, 1, 1, 0, 0, 0, 0, 1, 1, 1, 1, 1, 1, 0, 0, 0, 0, 0, 0, 0, 0, 0, 0, 0, 0, 1, 1, 1, 1, 1, 1, 0, 0, 0, 0, 0, 0, 0, 0, 0, 0, 0, 0, 0, 0])
me_column_002.polygons.foreach_set('material_index', [0, 0, 0, 0, 0, 0, 0, 0, 0, 0, 0, 0, 0, 0, 0, 0, 0, 0, 0, 0, 0, 0, 0, 0, 0, 0, 0, 0, 0, 0, 0, 0, 0, 0, 0, 0, 0, 0, 0, 0, 0, 0, 1, 1, 1, 1, 1, 1, 1, 1])
_uv = me_column_002.uv_layers.new(name='UVMap')
_uv.uv.foreach_set('vector', [0.375, 0.625, 0.625, 0.625, 0.625, 0.75, 0.375, 0.75, 0.25, 0.625, 0.375, 0.625, 0.375, 0.75, 0.25, 0.75, 0.75, 0.8333, 0.75, 1.0, 0.625, 1.0, 0.625, 0.8333, 0.625, 0.8333, 0.625, 1.0, 0.5, 1.0, 0.5, 0.8333, 0.625, 0.5, 0.625, 0.6667, 0.5, 0.6667, 0.5, 0.5, 0.625, 0.6667, 0.625, 0.8333, 0.5, 0.8333, 0.5, 0.6667, 0.75, 0.5, 0.75, 0.6667, 0.625, 0.6667, 0.625, 0.5, 0.75, 0.6667, 0.75, 0.8333, 0.625, 0.8333, 0.625, 0.6667, 0.375, 0.625, 0.625, 0.625, 0.625, 0.75, 0.375, 0.75, 0.25, 0.625, 0.375, 0.625, 0.375, 0.75, 0.25, 0.75, 0.375, 0.875, 0.625, 0.875, 0.625, 1.0, 0.375, 1.0, 0.75, 0.625, 0.875, 0.625, 0.875, 0.75, 0.75, 0.75, 0.5, 0.8333, 0.5, 1.0, 0.375, 1.0, 0.375, 0.8333, 0.375, 0.8333, 0.375, 1.0, 0.25, 1.0, 0.25, 0.8333, 0.375, 0.5, 0.375, 0.6667, 0.25, 0.6667, 0.25, 0.5, 0.375, 0.6667, 0.375, 0.8333, 0.25, 0.8333, 0.25, 0.6667, 0.5, 0.5, 0.5, 0.6667, 0.375, 0.6667, 0.375, 0.5, 0.5, 0.6667, 0.5, 0.8333, 0.375, 0.8333, 0.375, 0.6667, 0.375, 0.875, 0.625, 0.875, 0.625, 1.0, 0.375, 1.0, 0.75, 0.625, 0.875, 0.625, 0.875, 0.75, 0.75, 0.75, 0.625, 0.625, 0.75, 0.625, 0.75, 0.75, 0.625, 0.75, 0.375, 0.75, 0.625, 0.75, 0.625, 0.875, 0.375, 0.875, 0.625, 0.625, 0.75, 0.625, 0.75, 0.75, 0.625, 0.75, 0.375, 0.75, 0.625, 0.75, 0.625, 0.875, 0.375, 0.875, 0.125, 0.625, 0.25, 0.625, 0.25, 0.75, 0.125, 0.75, 0.125, 0.625, 0.25, 0.625, 0.25, 0.75, 0.125, 0.75, 0.375, 0.0, 0.625, 0.0, 0.625, 0.125, 0.375, 0.125, 0.375, 0.0, 0.625, 0.0, 0.625, 0.125, 0.375, 0.125, 0.375, 0.875, 0.625, 0.875, 0.625, 1.0, 0.375, 1.0, 0.75, 0.625, 0.875, 0.625, 0.875, 0.75, 0.75, 0.75, 0.5, 0.8333, 0.5, 1.0, 0.375, 1.0, 0.375, 0.8333, 0.375, 0.8333, 0.375, 1.0, 0.25, 1.0, 0.25, 0.8333, 0.375, 0.5, 0.375, 0.6667, 0.25, 0.6667, 0.25, 0.5, 0.375, 0.6667, 0.375, 0.8333, 0.25, 0.8333, 0.25, 0.6667, 0.5, 0.5, 0.5, 0.6667, 0.375, 0.6667, 0.375, 0.5, 0.5, 0.6667, 0.5, 0.8333, 0.375, 0.8333, 0.375, 0.6667, 0.375, 0.875, 0.625, 0.875, 0.625, 1.0, 0.375, 1.0, 0.75, 0.625, 0.875, 0.625, 0.875, 0.75, 0.75, 0.75, 0.125, 0.625, 0.25, 0.625, 0.25, 0.75, 0.125, 0.75, 0.125, 0.625, 0.25, 0.625, 0.25, 0.75, 0.125, 0.75, 0.375, 0.0, 0.625, 0.0, 0.625, 0.125, 0.375, 0.125, 0.375, 0.0, 0.625, 0.0, 0.625, 0.125, 0.375, 0.125, 0.0, 0.0, 1.0, 0.0, 1.0, 1.0, 0.0, 1.0, 0.0, 0.0, 1.0, 0.0, 1.0, 1.0, 0.0, 1.0, 0.0, 0.0, 1.0, 0.0, 1.0, 1.0, 0.0, 1.0, 0.0, 0.0, 1.0, 0.0, 1.0, 1.0, 0.0, 1.0, 0.0, 0.0, 1.0, 0.0, 1.0, 1.0, 0.0, 1.0, 0.0, 0.0, 1.0, 0.0, 1.0, 1.0, 0.0, 1.0, 0.0, 0.0, 1.0, 0.0, 1.0, 1.0, 0.0, 1.0, 0.0, 0.0, 1.0, 0.0, 1.0, 1.0, 0.0, 1.0])
me_column_002.materials.append(mat_borders)
me_column_002.materials.append(mat_brick_wall)
me_column_002.use_remesh_fix_poles = True
me_column_002.use_remesh_preserve_attributes = False
me_column_002.use_mirror_vertex_groups = False
me_column_002.update()
me_plane_028 = bpy.data.meshes.new('Plane.028')
me_plane_028.from_pydata([(0.0, -2.0, 0.0), (2.0, -2.0, 0.0), (0.0, -2.0, 2.0), (2.0, -2.0, 2.0), (1.0, -2.0, 0.0), (1.0, -2.0, 2.0), (0.0, -2.0, 1.0), (2.0, -2.0, 1.0), (1.0, -2.0, 1.0), (-0.1658, -2.166, 0.0), (-0.1658, -2.166, 0.08636), (-0.1658, -1.834, 0.0), (-0.1658, -1.834, 0.08636), (0.1658, -2.166, 0.0), (0.1658, -2.166, 0.08636), (3.576e-07, -1.856, 0.08636), (3.576e-07, -1.856, 2.0), (0.144, -2.0, 0.08636), (0.144, -2.0, 2.0), (0.1018, -2.102, 0.08636), (0.1018, -2.102, 2.0), (3.576e-07, -2.144, 0.08636), (3.576e-07, -2.144, 2.0), (-0.1018, -2.102, 0.08636), (-0.1018, -2.102, 2.0), (-0.144, -2.0, 0.08636), (-0.144, -2.0, 2.0), (-0.1018, -1.898, 0.08636), (-0.1018, -1.898, 2.0), (3.576e-07, -1.839, 0.6869), (3.576e-07, -1.839, 1.399), (0.1609, -2.0, 1.399), (0.1609, -2.0, 0.6869), (0.1137, -2.114, 1.399), (0.1137, -2.114, 0.6869), (3.576e-07, -2.161, 1.399), (3.576e-07, -2.161, 0.6869), (-0.1137, -2.114, 1.399), (-0.1137, -2.114, 0.6869), (-0.1608, -2.0, 1.399), (-0.1608, -2.0, 0.6869), (-0.1137, -1.886, 1.399), (-0.1137, -1.886, 0.6869), (-0.1658, -2.166, 1.914), (-0.1658, -2.166, 2.0), (-0.1658, -1.834, 1.914), (-0.1658, -1.834, 2.0), (0.1658, -2.166, 1.914), (0.1658, -2.166, 2.0), (-0.1658, -2.0, 1.914), (-0.1658, -2.0, 2.0), (0.1658, -2.0, 1.914), (0.1658, -2.0, 2.0), (0.0, -1.834, 1.914), (0.0, -1.834, 2.0), (0.0, -2.166, 1.914), (0.0, -2.166, 2.0), (0.0, -2.0, 2.0), (0.0, -2.0, 1.914), (0.0, -1.834, 0.0), (0.0, -1.834, 0.08636), (0.0, -2.166, 0.0), (0.0, -2.166, 0.08636), (-0.1658, -2.0, 0.0), (-0.1658, -2.0, 0.08636), (0.1658, -2.0, 0.0), (0.1658, -2.0, 0.08636), (0.0, -2.0, 0.08636), (0.0, -2.0, 0.0), (5.96e-08, 0.0, 0.0), (5.96e-08, -2.0, 0.0), (0.0, 0.0, 2.0), (0.0, -2.0, 2.0), (5.96e-08, -1.0, 0.0), (0.0, -1.0, 2.0), (0.0, 0.0, 1.0), (0.0, -2.0, 1.0), (0.0, -1.0, 1.0), (1.834, -2.166, 0.0), (1.834, -2.166, 0.08636), (2.0, -2.144, 0.08636), (2.0, -2.144, 2.0), (1.898, -2.102, 0.08636), (1.898, -2.102, 2.0), (1.856, -2.0, 0.08636), (1.856, -2.0, 2.0), (2.0, -2.161, 1.399), (2.0, -2.161, 0.6869), (1.886, -2.114, 1.399), (1.886, -2.114, 0.6869), (1.839, -2.0, 1.399), (1.839, -2.0, 0.6869), (1.834, -2.166, 1.914), (1.834, -2.166, 2.0), (1.834, -2.0, 1.914), (1.834, -2.0, 2.0), (2.0, -2.166, 1.914), (2.0, -2.166, 2.0), (2.0, -2.0, 2.0), (2.0, -2.0, 1.914), (2.0, -2.166, 0.0), (2.0, -2.166, 0.08636), (1.834, -2.0, 0.0), (1.834, -2.0, 0.08636), (2.0, -2.0, 0.08636), (2.0, -2.0, 0.0), (-0.1658, -0.1658, 0.0), (-0.1658, -0.1658, 0.08636), (3.576e-07, -0.144, 0.08636), (3.576e-07, -0.144, 2.0), (-0.1018, -0.1018, 0.08636), (-0.1018, -0.1018, 2.0), (-0.144, 0.0, 0.08636), (-0.144, 0.0, 2.0), (3.576e-07, -0.1609, 1.399), (3.576e-07, -0.1609, 0.6869), (-0.1137, -0.1137, 1.399), (-0.1137, -0.1137, 0.6869), (-0.1608, 0.0, 1.399), (-0.1608, 0.0, 0.6869), (-0.1658, -0.1658, 1.914), (-0.1658, -0.1658, 2.0), (-0.1658, 0.0, 1.914), (-0.1658, 0.0, 2.0), (0.0, -0.1658, 1.914), (0.0, -0.1658, 2.0), (0.0, 0.0, 2.0), (0.0, 0.0, 1.914), (0.0, -0.1658, 0.0), (0.0, -0.1658, 0.08636), (-0.1658, 0.0, 0.0), (-0.1658, 0.0, 0.08636), (0.0, 0.0, 0.08636), (0.0, 0.0, 0.0)], [], [(8, 7, 3, 5), (6, 8, 5, 2), (0, 4, 8, 6), (4, 1, 7, 8), (63, 64, 12, 11), (65, 66, 14, 13), (61, 62, 10, 9), (68, 65, 13, 61), (67, 64, 10, 62), (31, 18, 20, 33), (33, 20, 22, 35), (35, 22, 24, 37), (37, 24, 26, 39), (39, 26, 28, 41), (41, 28, 16, 30), (27, 42, 29, 15), (42, 41, 30, 29), (25, 40, 42, 27), (40, 39, 41, 42), (23, 38, 40, 25), (38, 37, 39, 40), (21, 36, 38, 23), (36, 35, 37, 38), (19, 34, 36, 21), (34, 33, 35, 36), (17, 32, 34, 19), (32, 31, 33, 34), (49, 50, 46, 45), (51, 52, 48, 47), (55, 56, 44, 43), (58, 51, 47, 55), (57, 50, 44, 56), (54, 46, 50, 57), (43, 44, 50, 49), (45, 53, 58, 49), (52, 57, 56, 48), (49, 58, 55, 43), (47, 48, 56, 55), (45, 46, 54, 53), (66, 67, 62, 14), (63, 68, 61, 9), (13, 14, 62, 61), (11, 12, 60, 59), (11, 59, 68, 63), (60, 12, 64, 67), (9, 10, 64, 63), (77, 76, 72, 74), (75, 77, 74, 71), (69, 73, 77, 75), (73, 70, 76, 77), (100, 101, 79, 78), (104, 103, 79, 101), (86, 81, 83, 88), (88, 83, 85, 90), (82, 89, 91, 84), (89, 88, 90, 91), (80, 87, 89, 82), (87, 86, 88, 89), (96, 97, 93, 92), (98, 95, 93, 97), (92, 93, 95, 94), (94, 99, 96, 92), (102, 105, 100, 78), (78, 79, 103, 102), (128, 129, 107, 106), (132, 131, 107, 129), (114, 109, 111, 116), (116, 111, 113, 118), (110, 117, 119, 112), (117, 116, 118, 119), (108, 115, 117, 110), (115, 114, 116, 117), (124, 125, 121, 120), (126, 123, 121, 125), (120, 121, 123, 122), (122, 127, 124, 120), (130, 133, 128, 106), (106, 107, 131, 130)])
me_plane_028.polygons.foreach_set('use_smooth', [0, 0, 0, 0, 0, 0, 0, 0, 0, 1, 1, 1, 1, 1, 1, 1, 1, 1, 1, 1, 1, 1, 1, 1, 1, 1, 1, 0, 0, 0, 0, 0, 0, 0, 0, 0, 0, 0, 0, 0, 0, 0, 0, 0, 0, 0, 0, 0, 0, 0, 0, 0, 1, 1, 1, 1, 1, 1, 0, 0, 0, 0, 0, 0, 0, 0, 1, 1, 1, 1, 1, 1, 0, 0, 0, 0, 0, 0])
me_plane_028.polygons.foreach_set('material_index', [0, 0, 0, 0, 1, 1, 1, 1, 1, 1, 1, 1, 1, 1, 1, 1, 1, 1, 1, 1, 1, 1, 1, 1, 1, 1, 1, 1, 1, 1, 1, 1, 1, 1, 1, 1, 1, 1, 1, 1, 1, 1, 1, 1, 1, 1, 0, 0, 0, 0, 1, 1, 1, 1, 1, 1, 1, 1, 1, 1, 1, 1, 1, 1, 1, 1, 1, 1, 1, 1, 1, 1, 1, 1, 1, 1, 1, 1])
_uv = me_plane_028.uv_layers.new(name='UVMap')
_uv.uv.foreach_set('vector', [0.0, 0.0, 1.0, 0.0, 1.0, 1.0, 0.0, 1.0, 0.0, 0.0, 1.0, 0.0, 1.0, 1.0, 0.0, 1.0, 0.0, 0.0, 1.0, 0.0, 1.0, 1.0, 0.0, 1.0, 0.0, 0.0, 1.0, 0.0, 1.0, 1.0, 0.0, 1.0, 0.375, 0.125, 0.625, 0.125, 0.625, 0.25, 0.375, 0.25, 0.375, 0.625, 0.625, 0.625, 0.625, 0.75, 0.375, 0.75, 0.375, 0.875, 0.625, 0.875, 0.625, 1.0, 0.375, 1.0, 0.25, 0.625, 0.375, 0.625, 0.375, 0.75, 0.25, 0.75, 0.75, 0.625, 0.875, 0.625, 0.875, 0.75, 0.75, 0.75, 0.75, 0.8333, 0.75, 1.0, 0.625, 1.0, 0.625, 0.8333, 0.625, 0.8333, 0.625, 1.0, 0.5, 1.0, 0.5, 0.8333, 0.5, 0.8333, 0.5, 1.0, 0.375, 1.0, 0.375, 0.8333, 0.375, 0.8333, 0.375, 1.0, 0.25, 1.0, 0.25, 0.8333, 0.25, 0.8333, 0.25, 1.0, 0.125, 1.0, 0.125, 0.8333, 0.125, 0.8333, 0.125, 1.0, 0.0, 1.0, 0.0, 0.8333, 0.125, 0.5, 0.125, 0.6667, 0.0, 0.6667, 0.0, 0.5, 0.125, 0.6667, 0.125, 0.8333, 0.0, 0.8333, 0.0, 0.6667, 0.25, 0.5, 0.25, 0.6667, 0.125, 0.6667, 0.125, 0.5, 0.25, 0.6667, 0.25, 0.8333, 0.125, 0.8333, 0.125, 0.6667, 0.375, 0.5, 0.375, 0.6667, 0.25, 0.6667, 0.25, 0.5, 0.375, 0.6667, 0.375, 0.8333, 0.25, 0.8333, 0.25, 0.6667, 0.5, 0.5, 0.5, 0.6667, 0.375, 0.6667, 0.375, 0.5, 0.5, 0.6667, 0.5, 0.8333, 0.375, 0.8333, 0.375, 0.6667, 0.625, 0.5, 0.625, 0.6667, 0.5, 0.6667, 0.5, 0.5, 0.625, 0.6667, 0.625, 0.8333, 0.5, 0.8333, 0.5, 0.6667, 0.75, 0.5, 0.75, 0.6667, 0.625, 0.6667, 0.625, 0.5, 0.75, 0.6667, 0.75, 0.8333, 0.625, 0.8333, 0.625, 0.6667, 0.375, 0.125, 0.625, 0.125, 0.625, 0.25, 0.375, 0.25, 0.375, 0.625, 0.625, 0.625, 0.625, 0.75, 0.375, 0.75, 0.375, 0.875, 0.625, 0.875, 0.625, 1.0, 0.375, 1.0, 0.25, 0.625, 0.375, 0.625, 0.375, 0.75, 0.25, 0.75, 0.75, 0.625, 0.875, 0.625, 0.875, 0.75, 0.75, 0.75, 0.75, 0.5, 0.875, 0.5, 0.875, 0.625, 0.75, 0.625, 0.375, 0.0, 0.625, 0.0, 0.625, 0.125, 0.375, 0.125, 0.125, 0.5, 0.25, 0.5, 0.25, 0.625, 0.125, 0.625, 0.625, 0.625, 0.75, 0.625, 0.75, 0.75, 0.625, 0.75, 0.125, 0.625, 0.25, 0.625, 0.25, 0.75, 0.125, 0.75, 0.375, 0.75, 0.625, 0.75, 0.625, 0.875, 0.375, 0.875, 0.375, 0.25, 0.625, 0.25, 0.625, 0.375, 0.375, 0.375, 0.625, 0.625, 0.75, 0.625, 0.75, 0.75, 0.625, 0.75, 0.125, 0.625, 0.25, 0.625, 0.25, 0.75, 0.125, 0.75, 0.375, 0.75, 0.625, 0.75, 0.625, 0.875, 0.375, 0.875, 0.375, 0.25, 0.625, 0.25, 0.625, 0.375, 0.375, 0.375, 0.125, 0.5, 0.25, 0.5, 0.25, 0.625, 0.125, 0.625, 0.75, 0.5, 0.875, 0.5, 0.875, 0.625, 0.75, 0.625, 0.375, 0.0, 0.625, 0.0, 0.625, 0.125, 0.375, 0.125, 0.0, 0.0, 1.0, 0.0, 1.0, 1.0, 0.0, 1.0, 0.0, 0.0, 1.0, 0.0, 1.0, 1.0, 0.0, 1.0, 0.0, 0.0, 1.0, 0.0, 1.0, 1.0, 0.0, 1.0, 0.0, 0.0, 1.0, 0.0, 1.0, 1.0, 0.0, 1.0, 0.375, 0.875, 0.625, 0.875, 0.625, 1.0, 0.375, 1.0, 0.75, 0.625, 0.875, 0.625, 0.875, 0.75, 0.75, 0.75, 0.5, 0.8333, 0.5, 1.0, 0.375, 1.0, 0.375, 0.8333, 0.375, 0.8333, 0.375, 1.0, 0.25, 1.0, 0.25, 0.8333, 0.375, 0.5, 0.375, 0.6667, 0.25, 0.6667, 0.25, 0.5, 0.375, 0.6667, 0.375, 0.8333, 0.25, 0.8333, 0.25, 0.6667, 0.5, 0.5, 0.5, 0.6667, 0.375, 0.6667, 0.375, 0.5, 0.5, 0.6667, 0.5, 0.8333, 0.375, 0.8333, 0.375, 0.6667, 0.375, 0.875, 0.625, 0.875, 0.625, 1.0, 0.375, 1.0, 0.75, 0.625, 0.875, 0.625, 0.875, 0.75, 0.75, 0.75, 0.375, 0.0, 0.625, 0.0, 0.625, 0.125, 0.375, 0.125, 0.125, 0.625, 0.25, 0.625, 0.25, 0.75, 0.125, 0.75, 0.125, 0.625, 0.25, 0.625, 0.25, 0.75, 0.125, 0.75, 0.375, 0.0, 0.625, 0.0, 0.625, 0.125, 0.375, 0.125, 0.375, 0.875, 0.625, 0.875, 0.625, 1.0, 0.375, 1.0, 0.75, 0.625, 0.875, 0.625, 0.875, 0.75, 0.75, 0.75, 0.5, 0.8333, 0.5, 1.0, 0.375, 1.0, 0.375, 0.8333, 0.375, 0.8333, 0.375, 1.0, 0.25, 1.0, 0.25, 0.8333, 0.375, 0.5, 0.375, 0.6667, 0.25, 0.6667, 0.25, 0.5, 0.375, 0.6667, 0.375, 0.8333, 0.25, 0.8333, 0.25, 0.6667, 0.5, 0.5, 0.5, 0.6667, 0.375, 0.6667, 0.375, 0.5, 0.5, 0.6667, 0.5, 0.8333, 0.375, 0.8333, 0.375, 0.6667, 0.375, 0.875, 0.625, 0.875, 0.625, 1.0, 0.375, 1.0, 0.75, 0.625, 0.875, 0.625, 0.875, 0.75, 0.75, 0.75, 0.375, 0.0, 0.625, 0.0, 0.625, 0.125, 0.375, 0.125, 0.125, 0.625, 0.25, 0.625, 0.25, 0.75, 0.125, 0.75, 0.125, 0.625, 0.25, 0.625, 0.25, 0.75, 0.125, 0.75, 0.375, 0.0, 0.625, 0.0, 0.625, 0.125, 0.375, 0.125])
me_plane_028.materials.append(mat_brick_wall)
me_plane_028.materials.append(mat_borderstone)
me_plane_028.use_remesh_fix_poles = True
me_plane_028.use_remesh_preserve_attributes = False
me_plane_028.use_mirror_vertex_groups = False
me_plane_028.update()
me_plane_030 = bpy.data.meshes.new('Plane.030')
me_plane_030.from_pydata([(0.0, 8.742e-08, 0.0), (4.0, 8.742e-08, 0.0), (0.0, -8.742e-08, 4.0), (4.0, -8.742e-08, 4.0), (2.0, 8.742e-08, 0.0), (2.0, -8.742e-08, 4.0), (0.0, 0.0, 2.0), (4.0, 0.0, 2.0), (2.0, 0.0, 2.0)], [], [(8, 7, 3, 5), (6, 8, 5, 2), (0, 4, 8, 6), (4, 1, 7, 8)])
_uv = me_plane_030.uv_layers.new(name='UVMap')
_uv.uv.foreach_set('vector', [0.0, 0.0, 1.0, 0.0, 1.0, 1.0, 0.0, 1.0, 0.0, 0.0, 1.0, 0.0, 1.0, 1.0, 0.0, 1.0, 0.0, 0.0, 1.0, 0.0, 1.0, 1.0, 0.0, 1.0, 0.0, 0.0, 1.0, 0.0, 1.0, 1.0, 0.0, 1.0])
me_plane_030.materials.append(mat_brick_wall)
me_plane_030.use_remesh_fix_poles = True
me_plane_030.use_remesh_preserve_attributes = False
me_plane_030.use_mirror_vertex_groups = False
me_plane_030.update()
me_plane_031 = bpy.data.meshes.new('Plane.031')
me_plane_031.from_pydata([(-1.0, -1.0, 0.0), (1.0, -1.0, 0.0), (-1.0, 1.0, 0.0), (1.0, 1.0, 0.0)], [], [(0, 1, 3, 2)])
_uv = me_plane_031.uv_layers.new(name='UVMap')
_uv.uv.foreach_set('vector', [0.0, 0.0, 1.0, 0.0, 1.0, 1.0, 0.0, 1.0])
me_plane_031.use_remesh_fix_poles = True
me_plane_031.use_remesh_preserve_attributes = False
me_plane_031.use_mirror_vertex_groups = False
me_plane_031.update()
me_wall = bpy.data.meshes.new('Wall')
me_wall.from_pydata([(0.0, 0.0, 0.0), (2.0, 0.0, 0.0), (0.0, -8.742e-08, 2.0), (2.0, -8.742e-08, 2.0)], [], [(0, 1, 3, 2)])
_uv = me_wall.uv_layers.new(name='UVMap')
_uv.uv.foreach_set('vector', [0.0, 0.0, 1.0, 0.0, 1.0, 1.0, 0.0, 1.0])
me_wall.materials.append(mat_brick_wall)
me_wall.use_remesh_fix_poles = True
me_wall.use_remesh_preserve_attributes = False
me_wall.use_mirror_vertex_groups = False
me_wall.update()
me_mousehole_entrance = bpy.data.meshes.new('Mousehole.Entrance')
me_mousehole_entrance.from_pydata([(0.0, -2.0, 0.0), (2.0, -2.0, 0.0), (0.0, -2.0, 2.0), (2.0, -2.0, 2.0), (0.0, 0.0, 5.96e-08), (2.0, 0.0, 5.96e-08), (0.0, 0.0, 2.0), (2.0, 0.0, 2.0), (1.94, 0.0, 5.96e-08), (1.94, 0.0, 1.0), (1.94, -2.0, 1.0), (0.09249, 0.0, 1.243), (0.09249, -2.0, 1.243), (1.94, -2.0, 0.0), (1.908, 0.0, 1.243), (1.908, -2.0, 1.243), (0.06048, 0.0, 1.192e-07), (0.06048, 0.0, 1.0), (0.06048, -2.0, 1.0), (0.06048, -2.0, 0.0), (1.814, 0.0, 1.47), (1.814, -2.0, 1.47), (1.47, 0.0, 1.814), (1.47, -2.0, 1.814), (1.0, 0.0, 1.94), (1.0, -2.0, 1.94), (1.664, 0.0, 1.664), (1.664, -2.0, 1.664), (0.3357, 0.0, 1.664), (0.3357, -2.0, 1.664), (0.1863, 0.0, 1.47), (0.1863, -2.0, 1.47), (1.243, 0.0, 1.908), (1.243, -2.0, 1.908), (0.5302, 0.0, 1.814), (0.5302, -2.0, 1.814), (0.7568, 0.0, 1.908), (0.7568, -2.0, 1.908)], [], [(0, 19, 18, 12, 31, 29, 35, 37, 25, 33, 23, 27, 21, 15, 10, 13, 1, 3, 2), (4, 6, 7, 5, 8, 9, 14, 20, 26, 22, 32, 24, 36, 34, 28, 30, 11, 17, 16), (1, 5, 7, 3), (2, 6, 4, 0), (3, 7, 6, 2), (11, 12, 18, 17), (9, 10, 15, 14), (26, 27, 23, 22), (30, 31, 12, 11), (20, 21, 27, 26), (28, 29, 31, 30), (36, 37, 35, 34), (34, 35, 29, 28), (24, 25, 37, 36), (32, 33, 25, 24), (22, 23, 33, 32), (10, 9, 8, 13), (17, 18, 19, 16), (14, 15, 21, 20)])
me_mousehole_entrance.polygons.foreach_set('use_smooth', [0, 0, 0, 0, 0, 1, 1, 1, 1, 1, 1, 1, 1, 1, 1, 1, 1, 1, 1])
_uv = me_mousehole_entrance.uv_layers.new(name='UVMap')
_uv.uv.foreach_set('vector', [0.0, 0.0, 0.03024, 0.0, 0.03024, 0.5, 0.04624, 0.6216, 0.09317, 0.7349, 0.1678, 0.8322, 0.2651, 0.9068, 0.3784, 0.9538, 0.5, 0.9698, 0.6216, 0.9538, 0.7349, 0.9068, 0.8322, 0.8322, 0.9068, 0.7349, 0.9538, 0.6216, 0.9698, 0.5, 0.9698, 0.0, 1.0, 0.0, 1.0, 1.0, 0.0, 1.0, 0.0, 0.0, 0.0, 1.0, 1.0, 1.0, 1.0, 0.0, 0.9698, 0.0, 0.9698, 0.5, 0.9538, 0.6216, 0.9068, 0.7349, 0.8322, 0.8322, 0.7349, 0.9068, 0.6216, 0.9538, 0.5, 0.9698, 0.3784, 0.9538, 0.2651, 0.9068, 0.1678, 0.8322, 0.09317, 0.7349, 0.04624, 0.6216, 0.03024, 0.5, 0.03024, 0.0, 0.0001001, 0.0001, 0.9999, 9.996e-05, 0.9999, 0.9999, 9.998e-05, 0.9999, 1.0, 1.0, 0.0, 1.0, 2.384e-07, 0.0, 1.0, 0.0, 1.0, 0.0, 1.0, 1.0, 0.0, 1.0, 0.0, 0.0, 0.01704, 1.0, 0.01704, 0.0, 0.0, 0.0, 0.0, 1.0, 1.0, 1.0, 1.0, 0.0, 0.983, 0.0, 0.983, 1.0, 0.8536, 1.0, 0.8536, 0.0, 0.75, 0.0, 0.75, 1.0, 0.06699, 1.0, 0.06699, 0.0, 0.01704, 0.0, 0.01704, 1.0, 0.933, 1.0, 0.933, 0.0, 0.8536, 0.0, 0.8536, 1.0, 0.1464, 1.0, 0.1464, 0.0, 0.06699, 0.0, 0.06699, 1.0, 0.3706, 1.0, 0.3706, 0.0, 0.25, 0.0, 0.25, 1.0, 0.25, 1.0, 0.25, 0.0, 0.1464, 0.0, 0.1464, 1.0, 0.5, 1.0, 0.5, 0.0, 0.3706, 0.0, 0.3706, 1.0, 0.6294, 1.0, 0.6294, 0.0, 0.5, 0.0, 0.5, 1.0, 0.75, 1.0, 0.75, 0.0, 0.6294, 0.0, 0.6294, 1.0, 0.0, 0.5, 1.0, 0.5, 1.0, 0.0, 0.0, 0.0, 1.0, 0.5, 0.0, 0.5, 0.0, 0.0, 1.0, 8.455e-08, 0.983, 1.0, 0.983, 0.0, 0.933, 0.0, 0.933, 1.0])
me_mousehole_entrance.materials.append(mat_brick_wall)
me_mousehole_entrance.use_remesh_fix_poles = True
me_mousehole_entrance.use_remesh_preserve_attributes = False
me_mousehole_entrance.use_mirror_vertex_groups = False
me_mousehole_entrance.update()
me_column_007 = bpy.data.meshes.new('Column.007')
me_column_007.from_pydata([(3.668, -3.668, -5.765e-08), (3.668, -3.668, 0.1727), (3.712, -4.0, 0.1727), (3.712, -4.0, 4.0), (3.796, -3.796, 0.1727), (3.796, -3.796, 4.0), (4.0, -3.712, 0.1727), (4.0, -3.712, 4.0), (3.678, -4.0, 2.799), (3.678, -4.0, 1.374), (3.773, -3.773, 2.799), (3.773, -3.773, 1.374), (4.0, -3.678, 2.799), (4.0, -3.678, 1.374), (3.668, -3.668, 3.827), (3.668, -3.668, 4.0), (3.668, -4.0, 3.827), (3.668, -4.0, 4.0), (3.668, -4.0, -5.765e-08), (3.668, -4.0, 0.1727), (4.0, -3.668, 3.827), (4.0, -3.668, 4.0), (4.0, -4.0, 4.0), (4.0, -4.0, 3.827), (4.0, -3.668, -5.765e-08), (4.0, -3.668, 0.1727), (4.0, -4.0, 0.1727), (4.0, -4.0, -5.765e-08), (4.0, 0.0, 0.0), (4.0, -1.748e-07, 4.0), (2.0, 0.0, 0.0), (2.0, -1.748e-07, 4.0), (4.0, -8.742e-08, 2.0), (2.0, -8.742e-08, 2.0), (4.0, -8.742e-08, 0.0), (4.0, -4.0, 0.0), (4.0, -8.742e-08, 4.0), (4.0, -4.0, 4.0), (4.0, -2.0, 0.0), (4.0, -2.0, 4.0), (4.0, -8.742e-08, 2.0), (4.0, -4.0, 2.0), (4.0, -2.0, 2.0)], [], [(18, 19, 1, 0), (26, 25, 1, 19), (8, 3, 5, 10), (10, 5, 7, 12), (4, 11, 13, 6), (11, 10, 12, 13), (2, 9, 11, 4), (9, 8, 10, 11), (16, 17, 15, 14), (22, 21, 15, 17), (20, 23, 16, 14), (24, 27, 18, 0), (14, 15, 21, 20), (0, 1, 25, 24), (33, 32, 29, 31), (30, 28, 32, 33), (42, 41, 37, 39), (40, 42, 39, 36), (34, 38, 42, 40), (38, 35, 41, 42)])
me_column_007.polygons.foreach_set('use_smooth', [0, 0, 1, 1, 1, 1, 1, 1, 0, 0, 0, 0, 0, 0, 0, 0, 0, 0, 0, 0])
me_column_007.polygons.foreach_set('material_index', [0, 0, 0, 0, 0, 0, 0, 0, 0, 0, 0, 0, 0, 0, 1, 1, 1, 1, 1, 1])
_uv = me_column_007.uv_layers.new(name='UVMap')
_uv.uv.foreach_set('vector', [0.375, 0.875, 0.625, 0.875, 0.625, 1.0, 0.375, 1.0, 0.75, 0.625, 0.875, 0.625, 0.875, 0.75, 0.75, 0.75, 0.5, 0.8333, 0.5, 1.0, 0.375, 1.0, 0.375, 0.8333, 0.375, 0.8333, 0.375, 1.0, 0.25, 1.0, 0.25, 0.8333, 0.375, 0.5, 0.375, 0.6667, 0.25, 0.6667, 0.25, 0.5, 0.375, 0.6667, 0.375, 0.8333, 0.25, 0.8333, 0.25, 0.6667, 0.5, 0.5, 0.5, 0.6667, 0.375, 0.6667, 0.375, 0.5, 0.5, 0.6667, 0.5, 0.8333, 0.375, 0.8333, 0.375, 0.6667, 0.375, 0.875, 0.625, 0.875, 0.625, 1.0, 0.375, 1.0, 0.75, 0.625, 0.875, 0.625, 0.875, 0.75, 0.75, 0.75, 0.125, 0.625, 0.25, 0.625, 0.25, 0.75, 0.125, 0.75, 0.125, 0.625, 0.25, 0.625, 0.25, 0.75, 0.125, 0.75, 0.375, 0.0, 0.625, 0.0, 0.625, 0.125, 0.375, 0.125, 0.375, 0.0, 0.625, 0.0, 0.625, 0.125, 0.375, 0.125, 0.0, 0.0, 1.0, 0.0, 1.0, 1.0, 0.0, 1.0, 0.0, 0.0, 1.0, 0.0, 1.0, 1.0, 0.0, 1.0, 0.0, 0.0, 1.0, 0.0, 1.0, 1.0, 0.0, 1.0, 0.0, 0.0, 1.0, 0.0, 1.0, 1.0, 0.0, 1.0, 0.0, 0.0, 1.0, 0.0, 1.0, 1.0, 0.0, 1.0, 0.0, 0.0, 1.0, 0.0, 1.0, 1.0, 0.0, 1.0])
me_column_007.materials.append(mat_borders)
me_column_007.materials.append(mat_brick_wall)
me_column_007.use_remesh_fix_poles = True
me_column_007.use_remesh_preserve_attributes = False
me_column_007.use_mirror_vertex_groups = False
me_column_007.update()
me_column_008 = bpy.data.meshes.new('Column.008')
me_column_008.from_pydata([(0.3316, -0.3316, -5.765e-08), (0.3316, -0.3316, 0.1727), (0.288, -1e-07, 0.1727), (0.288, -1e-07, 4.0), (0.2036, -0.2036, 0.1727), (0.2036, -0.2036, 4.0), (7.378e-07, -0.288, 0.1727), (7.378e-07, -0.288, 4.0), (0.3217, -1.012e-07, 2.799), (0.3217, -1.012e-07, 1.374), (0.2275, -0.2275, 2.799), (0.2275, -0.2275, 1.374), (7.348e-07, -0.3217, 2.799), (7.348e-07, -0.3217, 1.374), (0.3316, -0.3316, 3.827), (0.3316, -0.3316, 4.0), (1.668, -0.3316, -5.765e-08), (1.668, -0.3316, 0.1727), (2.0, -0.288, 0.1727), (2.0, -0.288, 4.0), (1.796, -0.2036, 0.1727), (1.796, -0.2036, 4.0), (1.712, -8.399e-08, 0.1727), (1.712, -8.399e-08, 4.0), (2.0, -0.3217, 2.799), (2.0, -0.3217, 1.374), (1.773, -0.2275, 2.799), (1.773, -0.2275, 1.374), (1.678, -8.331e-08, 2.799), (1.678, -8.331e-08, 1.374), (1.668, -0.3316, 3.827), (1.668, -0.3316, 4.0), (0.0, -0.3316, 3.827), (0.0, -0.3316, 4.0), (0.0, -0.3316, -5.765e-08), (0.0, -0.3316, 0.1727), (2.0, -0.3316, 3.827), (2.0, -0.3316, 4.0), (2.0, -0.3316, -5.765e-08), (2.0, -0.3316, 0.1727), (0.3316, -8.742e-08, 3.827), (0.3316, -8.742e-08, 4.0), (0.0, -8.742e-08, 4.0), (0.0, -8.742e-08, 3.827), (0.3316, -8.742e-08, -5.765e-08), (0.3316, -8.742e-08, 0.1727), (0.0, -8.742e-08, 0.1727), (0.0, -8.742e-08, -5.765e-08), (1.668, -8.742e-08, 3.827), (1.668, -8.742e-08, 4.0), (2.0, -8.742e-08, 4.0), (2.0, -8.742e-08, 3.827), (1.668, -8.742e-08, -5.765e-08), (1.668, -8.742e-08, 0.1727), (2.0, -8.742e-08, 0.1727), (2.0, -8.742e-08, -5.765e-08), (0.0, 0.0, 0.0), (0.0, -1.748e-07, 4.0), (2.0, 0.0, 0.0), (2.0, -1.748e-07, 4.0), (0.0, -8.742e-08, 2.0), (2.0, -8.742e-08, 2.0)], [], [(44, 45, 1, 0), (47, 44, 0, 34), (8, 3, 5, 10), (10, 5, 7, 12), (4, 11, 13, 6), (11, 10, 12, 13), (2, 9, 11, 4), (9, 8, 10, 11), (40, 41, 15, 14), (43, 40, 14, 32), (38, 39, 17, 16), (54, 53, 17, 39), (24, 19, 21, 26), (26, 21, 23, 28), (20, 27, 29, 22), (27, 26, 28, 29), (18, 25, 27, 20), (25, 24, 26, 27), (36, 37, 31, 30), (50, 49, 31, 37), (41, 42, 33, 15), (14, 15, 33, 32), (45, 46, 35, 1), (0, 1, 35, 34), (48, 51, 36, 30), (52, 55, 38, 16), (30, 31, 49, 48), (16, 17, 53, 52), (60, 61, 59, 57), (56, 58, 61, 60)])
me_column_008.polygons.foreach_set('use_smooth', [0, 0, 1, 1, 1, 1, 1, 1, 0, 0, 0, 0, 1, 1, 1, 1, 1, 1, 0, 0, 0, 0, 0, 0, 0, 0, 0, 0, 0, 0])
me_column_008.polygons.foreach_set('material_index', [0, 0, 0, 0, 0, 0, 0, 0, 0, 0, 0, 0, 0, 0, 0, 0, 0, 0, 0, 0, 0, 0, 0, 0, 0, 0, 0, 0, 1, 1])
_uv = me_column_008.uv_layers.new(name='UVMap')
_uv.uv.foreach_set('vector', [0.375, 0.625, 0.625, 0.625, 0.625, 0.75, 0.375, 0.75, 0.25, 0.625, 0.375, 0.625, 0.375, 0.75, 0.25, 0.75, 0.75, 0.8333, 0.75, 1.0, 0.625, 1.0, 0.625, 0.8333, 0.625, 0.8333, 0.625, 1.0, 0.5, 1.0, 0.5, 0.8333, 0.625, 0.5, 0.625, 0.6667, 0.5, 0.6667, 0.5, 0.5, 0.625, 0.6667, 0.625, 0.8333, 0.5, 0.8333, 0.5, 0.6667, 0.75, 0.5, 0.75, 0.6667, 0.625, 0.6667, 0.625, 0.5, 0.75, 0.6667, 0.75, 0.8333, 0.625, 0.8333, 0.625, 0.6667, 0.375, 0.625, 0.625, 0.625, 0.625, 0.75, 0.375, 0.75, 0.25, 0.625, 0.375, 0.625, 0.375, 0.75, 0.25, 0.75, 0.375, 0.875, 0.625, 0.875, 0.625, 1.0, 0.375, 1.0, 0.75, 0.625, 0.875, 0.625, 0.875, 0.75, 0.75, 0.75, 0.5, 0.8333, 0.5, 1.0, 0.375, 1.0, 0.375, 0.8333, 0.375, 0.8333, 0.375, 1.0, 0.25, 1.0, 0.25, 0.8333, 0.375, 0.5, 0.375, 0.6667, 0.25, 0.6667, 0.25, 0.5, 0.375, 0.6667, 0.375, 0.8333, 0.25, 0.8333, 0.25, 0.6667, 0.5, 0.5, 0.5, 0.6667, 0.375, 0.6667, 0.375, 0.5, 0.5, 0.6667, 0.5, 0.8333, 0.375, 0.8333, 0.375, 0.6667, 0.375, 0.875, 0.625, 0.875, 0.625, 1.0, 0.375, 1.0, 0.75, 0.625, 0.875, 0.625, 0.875, 0.75, 0.75, 0.75, 0.625, 0.625, 0.75, 0.625, 0.75, 0.75, 0.625, 0.75, 0.375, 0.75, 0.625, 0.75, 0.625, 0.875, 0.375, 0.875, 0.625, 0.625, 0.75, 0.625, 0.75, 0.75, 0.625, 0.75, 0.375, 0.75, 0.625, 0.75, 0.625, 0.875, 0.375, 0.875, 0.125, 0.625, 0.25, 0.625, 0.25, 0.75, 0.125, 0.75, 0.125, 0.625, 0.25, 0.625, 0.25, 0.75, 0.125, 0.75, 0.375, 0.0, 0.625, 0.0, 0.625, 0.125, 0.375, 0.125, 0.375, 0.0, 0.625, 0.0, 0.625, 0.125, 0.375, 0.125, 0.0, 0.0, 1.0, 0.0, 1.0, 1.0, 0.0, 1.0, 0.0, 0.0, 1.0, 0.0, 1.0, 1.0, 0.0, 1.0])
me_column_008.materials.append(mat_borders)
me_column_008.materials.append(mat_brick_wall)
me_column_008.use_remesh_fix_poles = True
me_column_008.use_remesh_preserve_attributes = False
me_column_008.use_mirror_vertex_groups = False
me_column_008.update()

# ---- objects
ob_door_arch_001 = bpy.data.objects.new('Door.Arch.001', me_cylinder_014)
ob_cube_011 = bpy.data.objects.new('Cube.011', me_cube_011)
ob_door_arch_014 = bpy.data.objects.new('Door.Arch.014', me_cylinder_014)
ob_cylinder_031 = bpy.data.objects.new('Cylinder.031', me_door_left_001)
ob_torus_007 = bpy.data.objects.new('Torus.007', me_torus_005)
ob_plane_113 = bpy.data.objects.new('Plane.113', me_plane_017)
ob_torus_008 = bpy.data.objects.new('Torus.008', me_torus_006)
ob_cylinder_033 = bpy.data.objects.new('Cylinder.033', me_door_left_001)
ob_torus_009 = bpy.data.objects.new('Torus.009', me_torus_005)
ob_plane_114 = bpy.data.objects.new('Plane.114', me_plane_017)
ob_torus_010 = bpy.data.objects.new('Torus.010', me_torus_006)
ob_door_arch_016 = bpy.data.objects.new('Door.Arch.016', me_tunnelpiece_001)
ob_plane_115 = bpy.data.objects.new('Plane.115', me_plane_026)
ob_cube_045 = bpy.data.objects.new('Cube.045', me_column_002)
ob_plane_116 = bpy.data.objects.new('Plane.116', me_plane_028)
ob_plane_117 = bpy.data.objects.new('Plane.117', me_plane_030)
ob_plane_118 = bpy.data.objects.new('Plane.118', me_plane_031)
ob_mousehole_entrance = bpy.data.objects.new('Mousehole.Entrance', me_wall)
ob_mousehole_entrance_001 = bpy.data.objects.new('Mousehole.Entrance.001', me_mousehole_entrance)
ob_plane_119 = bpy.data.objects.new('Plane.119', me_plane_026)
ob_plane_120 = bpy.data.objects.new('Plane.120', me_plane_026)
ob_plane_121 = bpy.data.objects.new('Plane.121', me_plane_026)
ob_cube_044 = bpy.data.objects.new('Cube.044', me_column_007)
ob_cube_046 = bpy.data.objects.new('Cube.046', me_column_008)

# ---- transforms, parenting, visibility, modifiers, constraints
ob_door_arch_001.location = (0.0, 4.0, 0.0)
ob_door_arch_001.lineart.crease_threshold = 0.0
_m = ob_door_arch_001.modifiers.new('Auto Smooth', 'NODES')
_m.node_group = ng_auto_smooth
_gi = [s.identifier for s in ng_auto_smooth.interface.items_tree if s.item_type == 'SOCKET' and s.in_out == 'INPUT']
_m[_gi[1]] = 0.5236  # Angle
ob_cube_011.location = (6.0, 0.0, 0.0)
ob_cube_011.lineart.crease_threshold = 0.0
_m = ob_cube_011.modifiers.new('Array', 'ARRAY')
_m.count = 5
_m.constant_offset_displace = (0.0, 0.0, 0.0)
_m.relative_offset_displace = (2.8, 0.0, 0.0)
_m = ob_cube_011.modifiers.new('Auto Smooth', 'NODES')
_m.node_group = ng_auto_smooth
_gi = [s.identifier for s in ng_auto_smooth.interface.items_tree if s.item_type == 'SOCKET' and s.in_out == 'INPUT']
_m[_gi[1]] = 0.5236  # Angle
ob_door_arch_014.location = (8.0, 1.192e-07, -3.025e-07)
ob_door_arch_014.lineart.crease_threshold = 0.0
_m = ob_door_arch_014.modifiers.new('Auto Smooth', 'NODES')
_m.node_group = ng_auto_smooth
_gi = [s.identifier for s in ng_auto_smooth.interface.items_tree if s.item_type == 'SOCKET' and s.in_out == 'INPUT']
_m[_gi[1]] = 0.5236  # Angle
ob_cylinder_031.location = (10.0, 0.0212, -3.576e-07)
ob_cylinder_031.lineart.crease_threshold = 0.0
_m = ob_cylinder_031.modifiers.new('Auto Smooth', 'NODES')
_m.node_group = ng_auto_smooth
_gi = [s.identifier for s in ng_auto_smooth.interface.items_tree if s.item_type == 'SOCKET' and s.in_out == 'INPUT']
_m[_gi[1]] = 0.5236  # Angle
ob_torus_007.location = (9.606, -0.261, 1.248)
ob_torus_007.rotation_euler = (1.571, -0.0, 0.0)
ob_torus_007.scale = (0.4184, 0.4184, 0.4184)
ob_torus_007.lineart.crease_threshold = 0.0
ob_plane_113.location = (9.606, -0.1899, 1.248)
ob_plane_113.rotation_euler = (1.571, -0.0, 0.0)
ob_plane_113.lineart.crease_threshold = 0.0
ob_torus_008.location = (9.606, -0.2432, 1.387)
ob_torus_008.rotation_euler = (1.571, -0.7854, 1.571)
ob_torus_008.scale = (0.3178, 0.3178, 0.3178)
ob_torus_008.lineart.crease_threshold = 0.0
ob_cylinder_033.location = (10.01, 0.0212, -3.576e-07)
ob_cylinder_033.rotation_euler = (0.0, -0.0, 3.142)
ob_cylinder_033.lineart.crease_threshold = 0.0
_m = ob_cylinder_033.modifiers.new('Auto Smooth', 'NODES')
_m.node_group = ng_auto_smooth
_gi = [s.identifier for s in ng_auto_smooth.interface.items_tree if s.item_type == 'SOCKET' and s.in_out == 'INPUT']
_m[_gi[1]] = 0.5236  # Angle
ob_torus_009.location = (10.41, -0.261, 1.248)
ob_torus_009.rotation_euler = (1.571, -0.0, 0.0)
ob_torus_009.scale = (0.4184, 0.4184, 0.4184)
ob_torus_009.lineart.crease_threshold = 0.0
ob_plane_114.location = (10.41, -0.1899, 1.248)
ob_plane_114.rotation_euler = (1.571, -0.0, 0.0)
ob_plane_114.lineart.crease_threshold = 0.0
ob_torus_010.location = (10.41, -0.2432, 1.387)
ob_torus_010.rotation_euler = (1.571, -0.7854, 1.571)
ob_torus_010.scale = (0.3178, 0.3178, 0.3178)
ob_torus_010.lineart.crease_threshold = 0.0
ob_door_arch_016.location = (0.0, 0.0, 0.0)
ob_door_arch_016.lineart.crease_threshold = 0.0
_m = ob_door_arch_016.modifiers.new('Auto Smooth', 'NODES')
_m.node_group = ng_auto_smooth
_gi = [s.identifier for s in ng_auto_smooth.interface.items_tree if s.item_type == 'SOCKET' and s.in_out == 'INPUT']
_m[_gi[1]] = 0.5236  # Angle
ob_plane_115.location = (37.55, 0.0, 0.0)
ob_plane_115.lineart.crease_threshold = 0.0
ob_cube_045.location = (20.0, 8.742e-08, 0.0)
ob_cube_045.lineart.crease_threshold = 0.0
ob_plane_116.location = (28.0, 0.0, 0.0)
ob_plane_116.scale = (2.0, 2.0, 2.0)
ob_plane_116.lineart.crease_threshold = 0.0
ob_plane_117.location = (0.0, 0.0, 0.0)
ob_plane_117.lineart.crease_threshold = 0.0
ob_plane_118.location = (1.0, -1.0, 0.0)
ob_plane_118.lineart.crease_threshold = 0.0
ob_mousehole_entrance.location = (0.0, 4.371e-08, 0.0)
ob_mousehole_entrance.lineart.crease_threshold = 0.0
_m = ob_mousehole_entrance.modifiers.new('Boolean', 'BOOLEAN')
_m.solver = 'FAST'
ob_mousehole_entrance_001.location = (0.0, 0.0, 0.0)
ob_mousehole_entrance_001.lineart.crease_threshold = 0.0
_m = ob_mousehole_entrance_001.modifiers.new('Auto Smooth', 'NODES')
_m.node_group = ng_auto_smooth
_gi = [s.identifier for s in ng_auto_smooth.interface.items_tree if s.item_type == 'SOCKET' and s.in_out == 'INPUT']
_m[_gi[1]] = 0.5236  # Angle
ob_plane_119.location = (39.55, 0.0, 0.0)
ob_plane_119.lineart.crease_threshold = 0.0
ob_plane_120.location = (35.55, 0.0, 0.0)
ob_plane_120.lineart.crease_threshold = 0.0
ob_plane_121.location = (33.55, 0.0, 0.0)
ob_plane_121.lineart.crease_threshold = 0.0
ob_cube_044.location = (13.84, 8.742e-08, 0.0)
ob_cube_044.lineart.crease_threshold = 0.0
ob_cube_046.location = (0.0, 0.0, 0.0)
ob_cube_046.lineart.crease_threshold = 0.0

# ---- collection membership
scene.collection.objects.link(ob_door_arch_001)
scene.collection.objects.link(ob_cube_011)
scene.collection.objects.link(ob_door_arch_014)
scene.collection.objects.link(ob_cylinder_031)
scene.collection.objects.link(ob_torus_007)
scene.collection.objects.link(ob_plane_113)
scene.collection.objects.link(ob_torus_008)
scene.collection.objects.link(ob_cylinder_033)
scene.collection.objects.link(ob_torus_009)
scene.collection.objects.link(ob_plane_114)
scene.collection.objects.link(ob_torus_010)
scene.collection.objects.link(ob_door_arch_016)
scene.collection.objects.link(ob_plane_115)
scene.collection.objects.link(ob_cube_045)
scene.collection.objects.link(ob_plane_116)
scene.collection.objects.link(ob_plane_117)
scene.collection.objects.link(ob_plane_118)
scene.collection.objects.link(ob_mousehole_entrance)
scene.collection.objects.link(ob_mousehole_entrance_001)
scene.collection.objects.link(ob_plane_119)
scene.collection.objects.link(ob_plane_120)
scene.collection.objects.link(ob_plane_121)
scene.collection.objects.link(ob_cube_044)
scene.collection.objects.link(ob_cube_046)

# ---- scene / render settings (as saved in the file)
scene.frame_start = 1; scene.frame_end = 250; scene.frame_set(1)
scene.render.engine = 'BLENDER_EEVEE_NEXT'
scene.cycles.use_denoising = False
scene.cycles.samples = 128
scene.cycles.sampling_pattern = 'TABULATED_SOBOL'
scene.cycles.use_adaptive_sampling = False
scene.cycles.use_light_tree = False
scene.view_settings.view_transform = 'Filmic'
bpy.context.view_layer.update()

# ---- added for rendering (the .blend has no active camera and no usable light): camera, sun + grey world if the file has none
cam_auto = bpy.data.cameras.new('AutoCamera')
cam_auto.lens = 50.0
cam_auto.sensor_width = 36.0
cam_auto.clip_end = 1000.0
ob_auto_camera = bpy.data.objects.new('AutoCamera', cam_auto)
scene.collection.objects.link(ob_auto_camera)
ob_auto_camera.location = (63.0321, -49.5002, 35.0041)
ob_auto_camera.rotation_euler = (1.09748, -7.21219e-08, 0.694738)
scene.camera = ob_auto_camera
light_auto_sun = bpy.data.lights.new('AutoSun', 'SUN')
light_auto_sun.energy = 3.0
light_auto_sun.angle = 0.0523599
ob_auto_sun = bpy.data.objects.new('AutoSun', light_auto_sun)
scene.collection.objects.link(ob_auto_sun)
ob_auto_sun.rotation_euler = (0.872665, 0.174533, 0.523599)
if scene.world is None:
    world_auto = bpy.data.worlds.new('AutoWorld')
    world_auto.color = (0.3, 0.3, 0.3)
    scene.world = world_auto
bpy.context.view_layer.update()
